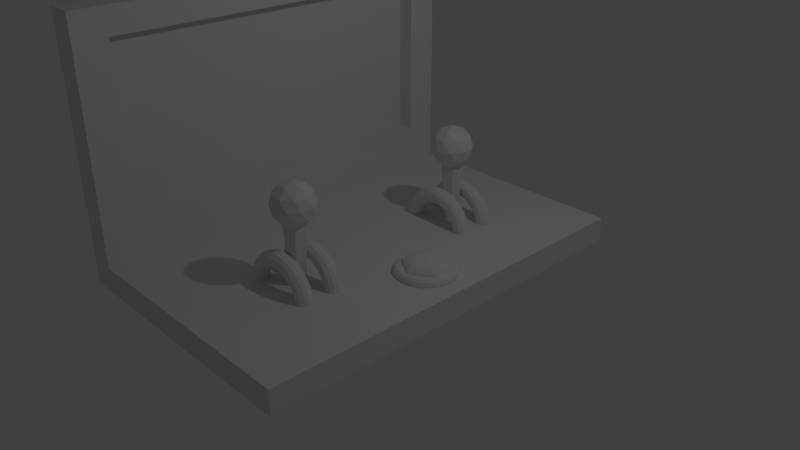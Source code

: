 # Source: Controller.blend  (saved by Blender 2.79.0; exported with 4.5.12 LTS)
import bpy
from mathutils import Matrix  # noqa: F401  (used for matrix-valued properties, if any)

bpy.ops.wm.read_factory_settings(use_empty=True)
scene = bpy.context.scene
scene.name = 'Scene'

# ---- collections
col_collection_1 = bpy.data.collections.new('Collection 1'); scene.collection.children.link(col_collection_1)

# ---- materials (node trees are filled in below, after node groups)
mat_material = bpy.data.materials.new('Material')
mat_material.alpha_threshold = 0.0
mat_material.use_transparent_shadow = False
mat_material.roughness = 0.5
mat_material.line_color = (0.0, 0.0, 0.0, 1.0)

# ---- material node trees

# ---- world
world_world = bpy.data.worlds.new('World'); scene.world = world_world
world_world.color = (0.05088, 0.05088, 0.05088)
world_world.use_sun_shadow = False
world_world.sun_shadow_jitter_overblur = 0.0
world_world.cycles.sampling_method = 'MANUAL'

# ---- cameras
cam_camera = bpy.data.cameras.new('Camera')
cam_camera.clip_end = 100.0
cam_camera.lens = 35.0
cam_camera.sensor_width = 32.0
cam_camera.sensor_height = 18.0
cam_camera.ortho_scale = 7.314
cam_camera.dof.focus_distance = 0.0
cam_camera.dof.aperture_fstop = 128.0

# ---- lights
light_lamp = bpy.data.lights.new('Lamp', 'POINT')
light_lamp.transmission_factor = 0.0
light_lamp.cutoff_distance = 30.0
light_lamp.energy = 100.0
light_lamp.shadow_buffer_clip_start = 1.001
light_lamp.shadow_soft_size = 0.1
light_lamp.shadow_maximum_resolution = 0.006
light_lamp.use_absolute_resolution = True

# ---- meshes
me_torus = bpy.data.meshes.new('Torus')
me_torus.from_pydata([(1.441, 3.027e-08, 0.1884), (1.43, 3.027e-08, 0.2288), (1.401, 3.027e-08, 0.2584), (1.36, 3.027e-08, 0.2693), (1.32, 3.027e-08, 0.2584), (1.29, 3.027e-08, 0.2288), (1.279, 3.027e-08, 0.1884), (1.29, 3.027e-08, 0.1479), (1.32, 3.027e-08, 0.1183), (1.36, 3.027e-08, 0.1075), (1.401, 3.027e-08, 0.1183), (1.43, 3.027e-08, 0.1479), (1.438, 0.0528, 0.1884), (1.427, 0.05138, 0.2288), (1.398, 0.04752, 0.2584), (1.358, 0.04224, 0.2693), (1.317, 0.03696, 0.2584), (1.288, 0.03309, 0.2288), (1.277, 0.03168, 0.1884), (1.288, 0.03309, 0.1479), (1.317, 0.03696, 0.1183), (1.358, 0.04224, 0.1075), (1.398, 0.04752, 0.1183), (1.427, 0.05138, 0.1479), (1.427, 0.1047, 0.1884), (1.417, 0.1019, 0.2288), (1.388, 0.09422, 0.2584), (1.349, 0.08375, 0.2693), (1.31, 0.07328, 0.2584), (1.282, 0.06562, 0.2288), (1.271, 0.06282, 0.1884), (1.282, 0.06562, 0.1479), (1.31, 0.07328, 0.1183), (1.349, 0.08375, 0.1075), (1.388, 0.09422, 0.1183), (1.417, 0.1019, 0.1479), (1.41, 0.1548, 0.1884), (1.4, 0.1506, 0.2288), (1.373, 0.1393, 0.2584), (1.336, 0.1238, 0.2693), (1.298, 0.1084, 0.2584), (1.271, 0.09703, 0.2288), (1.261, 0.09288, 0.1884), (1.271, 0.09703, 0.1479), (1.298, 0.1084, 0.1183), (1.336, 0.1238, 0.1075), (1.373, 0.1393, 0.1183), (1.4, 0.1506, 0.1479), (1.387, 0.2023, 0.1884), (1.378, 0.1968, 0.2288), (1.352, 0.182, 0.2584), (1.317, 0.1618, 0.2693), (1.282, 0.1416, 0.2584), (1.256, 0.1268, 0.2288), (1.247, 0.1214, 0.1884), (1.256, 0.1268, 0.1479), (1.282, 0.1416, 0.1183), (1.317, 0.1618, 0.1075), (1.352, 0.182, 0.1183), (1.378, 0.1968, 0.1479), (1.358, 0.2462, 0.1884), (1.349, 0.2396, 0.2288), (1.326, 0.2216, 0.2584), (1.293, 0.197, 0.2693), (1.261, 0.1724, 0.2584), (1.238, 0.1543, 0.2288), (1.229, 0.1477, 0.1884), (1.238, 0.1543, 0.1479), (1.261, 0.1724, 0.1183), (1.293, 0.197, 0.1075), (1.326, 0.2216, 0.1183), (1.349, 0.2396, 0.1479), (1.323, 0.286, 0.1884), (1.315, 0.2784, 0.2288), (1.294, 0.2574, 0.2584), (1.266, 0.2288, 0.2693), (1.237, 0.2002, 0.2584), (1.216, 0.1793, 0.2288), (1.208, 0.1716, 0.1884), (1.216, 0.1793, 0.1479), (1.237, 0.2002, 0.1183), (1.266, 0.2288, 0.1075), (1.294, 0.2574, 0.1183), (1.315, 0.2784, 0.1479), (1.283, 0.3209, 0.1884), (1.276, 0.3123, 0.2288), (1.258, 0.2888, 0.2584), (1.234, 0.2567, 0.2693), (1.209, 0.2246, 0.2584), (1.191, 0.2011, 0.2288), (1.184, 0.1925, 0.1884), (1.191, 0.2011, 0.1479), (1.209, 0.2246, 0.1183), (1.234, 0.2567, 0.1075), (1.258, 0.2888, 0.1183), (1.276, 0.3123, 0.1479), (1.239, 0.3503, 0.1884), (1.234, 0.3409, 0.2288), (1.219, 0.3153, 0.2584), (1.199, 0.2802, 0.2693), (1.178, 0.2452, 0.2584), (1.163, 0.2196, 0.2288), (1.158, 0.2102, 0.1884), (1.163, 0.2196, 0.1479), (1.178, 0.2452, 0.1183), (1.199, 0.2802, 0.1075), (1.219, 0.3153, 0.1183), (1.234, 0.3409, 0.1479), (1.192, 0.3737, 0.1884), (1.187, 0.3637, 0.2288), (1.176, 0.3363, 0.2584), (1.161, 0.299, 0.2693), (1.145, 0.2616, 0.2584), (1.134, 0.2342, 0.2288), (1.13, 0.2242, 0.1884), (1.134, 0.2342, 0.1479), (1.145, 0.2616, 0.1183), (1.161, 0.299, 0.1075), (1.176, 0.3363, 0.1183), (1.187, 0.3637, 0.1479), (1.141, 0.3907, 0.1884), (1.139, 0.3802, 0.2288), (1.131, 0.3516, 0.2584), (1.12, 0.3126, 0.2693), (1.11, 0.2735, 0.2584), (1.102, 0.2449, 0.2288), (1.1, 0.2344, 0.1884), (1.102, 0.2449, 0.1479), (1.11, 0.2735, 0.1183), (1.12, 0.3126, 0.1075), (1.131, 0.3516, 0.1183), (1.139, 0.3802, 0.1479), (1.09, 0.401, 0.1884), (1.088, 0.3903, 0.2288), (1.084, 0.3609, 0.2584), (1.079, 0.3208, 0.2693), (1.074, 0.2807, 0.2584), (1.07, 0.2514, 0.2288), (1.068, 0.2406, 0.1884), (1.07, 0.2514, 0.1479), (1.074, 0.2807, 0.1183), (1.079, 0.3208, 0.1075), (1.084, 0.3609, 0.1183), (1.088, 0.3903, 0.1479), (1.037, 0.4045, 0.1884), (1.037, 0.3937, 0.2288), (1.037, 0.3641, 0.2584), (1.037, 0.3236, 0.2693), (1.037, 0.2832, 0.2584), (1.037, 0.2535, 0.2288), (1.037, 0.2427, 0.1884), (1.037, 0.2535, 0.1479), (1.037, 0.2832, 0.1183), (1.037, 0.3236, 0.1075), (1.037, 0.3641, 0.1183), (1.037, 0.3937, 0.1479), (0.9839, 0.401, 0.1884), (0.9853, 0.3903, 0.2288), (0.9892, 0.3609, 0.2584), (0.9945, 0.3208, 0.2693), (0.9998, 0.2807, 0.2584), (1.004, 0.2514, 0.2288), (1.005, 0.2406, 0.1884), (1.004, 0.2514, 0.1479), (0.9998, 0.2807, 0.1183), (0.9945, 0.3208, 0.1075), (0.9892, 0.3609, 0.1183), (0.9853, 0.3903, 0.1479), (0.932, 0.3907, 0.1884), (0.9348, 0.3802, 0.2288), (0.9425, 0.3516, 0.2584), (0.953, 0.3126, 0.2693), (0.9634, 0.2735, 0.2584), (0.9711, 0.2449, 0.2288), (0.9739, 0.2344, 0.1884), (0.9711, 0.2449, 0.1479), (0.9634, 0.2735, 0.1183), (0.953, 0.3126, 0.1075), (0.9425, 0.3516, 0.1183), (0.9348, 0.3802, 0.1479), (0.8819, 0.3737, 0.1884), (0.8861, 0.3637, 0.2288), (0.8974, 0.3363, 0.2584), (0.9129, 0.299, 0.2693), (0.9284, 0.2616, 0.2584), (0.9397, 0.2342, 0.2288), (0.9439, 0.2242, 0.1884), (0.9397, 0.2342, 0.1479), (0.9284, 0.2616, 0.1183), (0.9129, 0.299, 0.1075), (0.8974, 0.3363, 0.1183), (0.8861, 0.3637, 0.1479), (0.8345, 0.3503, 0.1884), (0.8399, 0.3409, 0.2288), (0.8547, 0.3153, 0.2584), (0.8749, 0.2802, 0.2693), (0.8952, 0.2452, 0.2584), (0.91, 0.2196, 0.2288), (0.9154, 0.2102, 0.1884), (0.91, 0.2196, 0.1479), (0.8952, 0.2452, 0.1183), (0.8749, 0.2802, 0.1075), (0.8547, 0.3153, 0.1183), (0.8399, 0.3409, 0.1479), (0.7905, 0.3209, 0.1884), (0.7971, 0.3123, 0.2288), (0.8151, 0.2888, 0.2584), (0.8397, 0.2567, 0.2693), (0.8644, 0.2246, 0.2584), (0.8824, 0.2011, 0.2288), (0.889, 0.1925, 0.1884), (0.8824, 0.2011, 0.1479), (0.8644, 0.2246, 0.1183), (0.8397, 0.2567, 0.1075), (0.8151, 0.2888, 0.1183), (0.7971, 0.3123, 0.1479), (0.7507, 0.286, 0.1884), (0.7584, 0.2784, 0.2288), (0.7793, 0.2574, 0.2584), (0.8079, 0.2288, 0.2693), (0.8365, 0.2002, 0.2584), (0.8574, 0.1793, 0.2288), (0.8651, 0.1716, 0.1884), (0.8574, 0.1793, 0.1479), (0.8365, 0.2002, 0.1183), (0.8079, 0.2288, 0.1075), (0.7793, 0.2574, 0.1183), (0.7584, 0.2784, 0.1479), (0.7158, 0.2462, 0.1884), (0.7244, 0.2396, 0.2288), (0.7479, 0.2216, 0.2584), (0.78, 0.197, 0.2693), (0.8121, 0.1724, 0.2584), (0.8356, 0.1543, 0.2288), (0.8442, 0.1477, 0.1884), (0.8356, 0.1543, 0.1479), (0.8121, 0.1724, 0.1183), (0.78, 0.197, 0.1075), (0.7479, 0.2216, 0.1183), (0.7244, 0.2396, 0.1479), (0.6864, 0.2023, 0.1884), (0.6958, 0.1968, 0.2288), (0.7215, 0.182, 0.2584), (0.7565, 0.1618, 0.2693), (0.7915, 0.1416, 0.2584), (0.8172, 0.1268, 0.2288), (0.8265, 0.1214, 0.1884), (0.8172, 0.1268, 0.1479), (0.7915, 0.1416, 0.1183), (0.7565, 0.1618, 0.1075), (0.7215, 0.182, 0.1183), (0.6958, 0.1968, 0.1479), (0.663, 0.1548, 0.1884), (0.673, 0.1506, 0.2288), (0.7004, 0.1393, 0.2584), (0.7378, 0.1238, 0.2693), (0.7751, 0.1084, 0.2584), (0.8025, 0.09703, 0.2288), (0.8125, 0.09288, 0.1884), (0.8025, 0.09703, 0.1479), (0.7751, 0.1084, 0.1183), (0.7378, 0.1238, 0.1075), (0.7004, 0.1393, 0.1183), (0.673, 0.1506, 0.1479), (0.646, 0.1047, 0.1884), (0.6565, 0.1019, 0.2288), (0.6851, 0.09422, 0.2584), (0.7242, 0.08375, 0.2693), (0.7632, 0.07328, 0.2584), (0.7918, 0.06562, 0.2288), (0.8023, 0.06282, 0.1884), (0.7918, 0.06562, 0.1479), (0.7632, 0.07328, 0.1183), (0.7242, 0.08375, 0.1075), (0.6851, 0.09422, 0.1183), (0.6565, 0.1019, 0.1479), (0.6357, 0.0528, 0.1884), (0.6464, 0.05138, 0.2288), (0.6758, 0.04752, 0.2584), (0.7159, 0.04224, 0.2693), (0.756, 0.03696, 0.2584), (0.7854, 0.03309, 0.2288), (0.7961, 0.03168, 0.1884), (0.7854, 0.03309, 0.1479), (0.756, 0.03696, 0.1183), (0.7159, 0.04224, 0.1075), (0.6758, 0.04752, 0.1183), (0.6464, 0.05138, 0.1479), (0.6322, 6.563e-08, 0.1884), (0.6431, 6.469e-08, 0.2288), (0.6727, 6.21e-08, 0.2584), (0.7131, 5.856e-08, 0.2693), (0.7536, 5.503e-08, 0.2584), (0.7832, 5.244e-08, 0.2288), (0.794, 5.149e-08, 0.1884), (0.7832, 5.244e-08, 0.1479), (0.7536, 5.503e-08, 0.1183), (0.7131, 5.856e-08, 0.1075), (0.6727, 6.21e-08, 0.1183), (0.6431, 6.469e-08, 0.1479), (0.6357, -0.0528, 0.1884), (0.6464, -0.05138, 0.2288), (0.6758, -0.04752, 0.2584), (0.7159, -0.04224, 0.2693), (0.756, -0.03696, 0.2584), (0.7854, -0.03309, 0.2288), (0.7961, -0.03168, 0.1884), (0.7854, -0.03309, 0.1479), (0.756, -0.03696, 0.1183), (0.7159, -0.04224, 0.1075), (0.6758, -0.04752, 0.1183), (0.6464, -0.05138, 0.1479), (0.646, -0.1047, 0.1884), (0.6565, -0.1019, 0.2288), (0.6851, -0.09422, 0.2584), (0.7242, -0.08375, 0.2693), (0.7632, -0.07328, 0.2584), (0.7918, -0.06562, 0.2288), (0.8023, -0.06282, 0.1884), (0.7918, -0.06562, 0.1479), (0.7632, -0.07328, 0.1183), (0.7242, -0.08375, 0.1075), (0.6851, -0.09422, 0.1183), (0.6565, -0.1019, 0.1479), (0.663, -0.1548, 0.1884), (0.673, -0.1506, 0.2288), (0.7004, -0.1393, 0.2584), (0.7378, -0.1238, 0.2693), (0.7751, -0.1084, 0.2584), (0.8025, -0.09702, 0.2288), (0.8125, -0.09288, 0.1884), (0.8025, -0.09702, 0.1479), (0.7751, -0.1084, 0.1183), (0.7378, -0.1238, 0.1075), (0.7004, -0.1393, 0.1183), (0.673, -0.1506, 0.1479), (0.6864, -0.2023, 0.1884), (0.6958, -0.1968, 0.2288), (0.7215, -0.182, 0.2584), (0.7565, -0.1618, 0.2693), (0.7915, -0.1416, 0.2584), (0.8172, -0.1268, 0.2288), (0.8265, -0.1214, 0.1884), (0.8172, -0.1268, 0.1479), (0.7915, -0.1416, 0.1183), (0.7565, -0.1618, 0.1075), (0.7215, -0.182, 0.1183), (0.6958, -0.1968, 0.1479), (0.7158, -0.2462, 0.1884), (0.7244, -0.2396, 0.2288), (0.7479, -0.2216, 0.2584), (0.78, -0.197, 0.2693), (0.8121, -0.1724, 0.2584), (0.8356, -0.1543, 0.2288), (0.8442, -0.1477, 0.1884), (0.8356, -0.1543, 0.1479), (0.8121, -0.1724, 0.1183), (0.78, -0.197, 0.1075), (0.7479, -0.2216, 0.1183), (0.7244, -0.2396, 0.1479), (0.7507, -0.286, 0.1884), (0.7584, -0.2784, 0.2288), (0.7793, -0.2574, 0.2584), (0.8079, -0.2288, 0.2693), (0.8365, -0.2002, 0.2584), (0.8574, -0.1793, 0.2288), (0.8651, -0.1716, 0.1884), (0.8574, -0.1793, 0.1479), (0.8365, -0.2002, 0.1183), (0.8079, -0.2288, 0.1075), (0.7793, -0.2574, 0.1183), (0.7584, -0.2784, 0.1479), (0.7905, -0.3209, 0.1884), (0.7971, -0.3123, 0.2288), (0.8151, -0.2888, 0.2584), (0.8397, -0.2567, 0.2693), (0.8644, -0.2246, 0.2584), (0.8824, -0.2011, 0.2288), (0.889, -0.1925, 0.1884), (0.8824, -0.2011, 0.1479), (0.8644, -0.2246, 0.1183), (0.8397, -0.2567, 0.1075), (0.8151, -0.2888, 0.1183), (0.7971, -0.3123, 0.1479), (0.8345, -0.3503, 0.1884), (0.8399, -0.3409, 0.2288), (0.8547, -0.3153, 0.2584), (0.8749, -0.2802, 0.2693), (0.8952, -0.2452, 0.2584), (0.91, -0.2196, 0.2288), (0.9154, -0.2102, 0.1884), (0.91, -0.2196, 0.1479), (0.8952, -0.2452, 0.1183), (0.8749, -0.2802, 0.1075), (0.8547, -0.3153, 0.1183), (0.8399, -0.3409, 0.1479), (0.8819, -0.3737, 0.1884), (0.8861, -0.3637, 0.2288), (0.8974, -0.3363, 0.2584), (0.9129, -0.299, 0.2693), (0.9284, -0.2616, 0.2584), (0.9397, -0.2342, 0.2288), (0.9439, -0.2242, 0.1884), (0.9397, -0.2342, 0.1479), (0.9284, -0.2616, 0.1183), (0.9129, -0.299, 0.1075), (0.8974, -0.3363, 0.1183), (0.8861, -0.3637, 0.1479), (0.932, -0.3907, 0.1884), (0.9348, -0.3802, 0.2288), (0.9425, -0.3516, 0.2584), (0.953, -0.3126, 0.2693), (0.9634, -0.2735, 0.2584), (0.9711, -0.2449, 0.2288), (0.9739, -0.2344, 0.1884), (0.9711, -0.2449, 0.1479), (0.9634, -0.2735, 0.1183), (0.953, -0.3126, 0.1075), (0.9425, -0.3516, 0.1183), (0.9348, -0.3802, 0.1479), (0.9839, -0.401, 0.1884), (0.9853, -0.3903, 0.2288), (0.9892, -0.3609, 0.2584), (0.9945, -0.3208, 0.2693), (0.9998, -0.2807, 0.2584), (1.004, -0.2514, 0.2288), (1.005, -0.2406, 0.1884), (1.004, -0.2514, 0.1479), (0.9998, -0.2807, 0.1183), (0.9945, -0.3208, 0.1075), (0.9892, -0.3609, 0.1183), (0.9853, -0.3903, 0.1479), (1.037, -0.4045, 0.1884), (1.037, -0.3937, 0.2288), (1.037, -0.3641, 0.2584), (1.037, -0.3236, 0.2693), (1.037, -0.2832, 0.2584), (1.037, -0.2535, 0.2288), (1.037, -0.2427, 0.1884), (1.037, -0.2535, 0.1479), (1.037, -0.2832, 0.1183), (1.037, -0.3236, 0.1075), (1.037, -0.3641, 0.1183), (1.037, -0.3937, 0.1479), (1.09, -0.401, 0.1884), (1.088, -0.3903, 0.2288), (1.084, -0.3609, 0.2584), (1.079, -0.3208, 0.2693), (1.074, -0.2807, 0.2584), (1.07, -0.2514, 0.2288), (1.068, -0.2406, 0.1884), (1.07, -0.2514, 0.1479), (1.074, -0.2807, 0.1183), (1.079, -0.3208, 0.1075), (1.084, -0.3609, 0.1183), (1.088, -0.3903, 0.1479), (1.141, -0.3907, 0.1884), (1.139, -0.3802, 0.2288), (1.131, -0.3516, 0.2584), (1.12, -0.3126, 0.2693), (1.11, -0.2735, 0.2584), (1.102, -0.2449, 0.2288), (1.1, -0.2344, 0.1884), (1.102, -0.2449, 0.1479), (1.11, -0.2735, 0.1183), (1.12, -0.3126, 0.1075), (1.131, -0.3516, 0.1183), (1.139, -0.3802, 0.1479), (1.192, -0.3737, 0.1884), (1.187, -0.3637, 0.2288), (1.176, -0.3363, 0.2584), (1.161, -0.299, 0.2693), (1.145, -0.2616, 0.2584), (1.134, -0.2342, 0.2288), (1.13, -0.2242, 0.1884), (1.134, -0.2342, 0.1479), (1.145, -0.2616, 0.1183), (1.161, -0.299, 0.1075), (1.176, -0.3363, 0.1183), (1.187, -0.3637, 0.1479), (1.239, -0.3503, 0.1884), (1.234, -0.3409, 0.2288), (1.219, -0.3153, 0.2584), (1.199, -0.2802, 0.2693), (1.178, -0.2452, 0.2584), (1.163, -0.2196, 0.2288), (1.158, -0.2102, 0.1884), (1.163, -0.2196, 0.1479), (1.178, -0.2452, 0.1183), (1.199, -0.2802, 0.1075), (1.219, -0.3153, 0.1183), (1.234, -0.3409, 0.1479), (1.283, -0.3209, 0.1884), (1.276, -0.3123, 0.2288), (1.258, -0.2888, 0.2584), (1.234, -0.2567, 0.2693), (1.209, -0.2246, 0.2584), (1.191, -0.2011, 0.2288), (1.184, -0.1925, 0.1884), (1.191, -0.2011, 0.1479), (1.209, -0.2246, 0.1183), (1.234, -0.2567, 0.1075), (1.258, -0.2888, 0.1183), (1.276, -0.3123, 0.1479), (1.323, -0.286, 0.1884), (1.315, -0.2784, 0.2288), (1.294, -0.2574, 0.2584), (1.266, -0.2288, 0.2693), (1.237, -0.2002, 0.2584), (1.216, -0.1793, 0.2288), (1.208, -0.1716, 0.1884), (1.216, -0.1793, 0.1479), (1.237, -0.2002, 0.1183), (1.266, -0.2288, 0.1075), (1.294, -0.2574, 0.1183), (1.315, -0.2784, 0.1479), (1.358, -0.2462, 0.1884), (1.349, -0.2396, 0.2288), (1.326, -0.2216, 0.2584), (1.293, -0.197, 0.2693), (1.261, -0.1724, 0.2584), (1.238, -0.1543, 0.2288), (1.229, -0.1477, 0.1884), (1.238, -0.1543, 0.1479), (1.261, -0.1724, 0.1183), (1.293, -0.197, 0.1075), (1.326, -0.2216, 0.1183), (1.349, -0.2396, 0.1479), (1.387, -0.2023, 0.1884), (1.378, -0.1968, 0.2288), (1.352, -0.182, 0.2584), (1.317, -0.1618, 0.2693), (1.282, -0.1416, 0.2584), (1.256, -0.1268, 0.2288), (1.247, -0.1214, 0.1884), (1.256, -0.1268, 0.1479), (1.282, -0.1416, 0.1183), (1.317, -0.1618, 0.1075), (1.352, -0.182, 0.1183), (1.378, -0.1968, 0.1479), (1.41, -0.1548, 0.1884), (1.4, -0.1506, 0.2288), (1.373, -0.1393, 0.2584), (1.336, -0.1238, 0.2693), (1.298, -0.1084, 0.2584), (1.271, -0.09703, 0.2288), (1.261, -0.09288, 0.1884), (1.271, -0.09703, 0.1479), (1.298, -0.1084, 0.1183), (1.336, -0.1238, 0.1075), (1.373, -0.1393, 0.1183), (1.4, -0.1506, 0.1479), (1.427, -0.1047, 0.1884), (1.417, -0.1019, 0.2288), (1.388, -0.09422, 0.2584), (1.349, -0.08375, 0.2693), (1.31, -0.07328, 0.2584), (1.282, -0.06562, 0.2288), (1.271, -0.06282, 0.1884), (1.282, -0.06562, 0.1479), (1.31, -0.07328, 0.1183), (1.349, -0.08375, 0.1075), (1.388, -0.09422, 0.1183), (1.417, -0.1019, 0.1479), (1.438, -0.0528, 0.1884), (1.427, -0.05138, 0.2288), (1.398, -0.04752, 0.2584), (1.358, -0.04224, 0.2693), (1.317, -0.03696, 0.2584), (1.288, -0.03309, 0.2288), (1.277, -0.03168, 0.1884), (1.288, -0.03309, 0.1479), (1.317, -0.03696, 0.1183), (1.358, -0.04224, 0.1075), (1.398, -0.04752, 0.1183), (1.427, -0.05138, 0.1479), (1.048, 0.06584, 0.3814), (1.048, 0.1292, 0.3735), (1.048, 0.1875, 0.3608), (1.048, 0.2387, 0.3436), (1.048, 0.2806, 0.3226), (1.048, 0.3118, 0.2987), (1.048, 0.331, 0.2728), (1.048, 0.3375, 0.2458), (1.105, 0.03292, 0.3814), (1.16, 0.06458, 0.3735), (1.211, 0.09376, 0.3608), (1.255, 0.1193, 0.3436), (1.291, 0.1403, 0.3226), (1.318, 0.1559, 0.2987), (1.335, 0.1655, 0.2728), (1.34, 0.1688, 0.2458), (1.105, -0.03292, 0.3814), (1.16, -0.06458, 0.3735), (1.211, -0.09376, 0.3608), (1.255, -0.1193, 0.3436), (1.291, -0.1403, 0.3226), (1.318, -0.1559, 0.2987), (1.335, -0.1655, 0.2728), (1.34, -0.1688, 0.2458), (1.048, -0.06585, 0.3814), (1.048, -0.1292, 0.3735), (1.048, -0.1875, 0.3608), (1.048, -0.2387, 0.3436), (1.048, -0.2806, 0.3226), (1.048, -0.3118, 0.2987), (1.048, -0.331, 0.2728), (1.048, -0.3375, 0.2458), (1.048, -3.664e-07, 0.3841), (0.9911, -0.03292, 0.3814), (0.9363, -0.06458, 0.3735), (0.8857, -0.09376, 0.3608), (0.8415, -0.1193, 0.3436), (0.8051, -0.1403, 0.3226), (0.7781, -0.1559, 0.2987), (0.7615, -0.1655, 0.2728), (0.7558, -0.1688, 0.2458), (0.9911, 0.03292, 0.3814), (0.9363, 0.06458, 0.3735), (0.8857, 0.09376, 0.3608), (0.8415, 0.1193, 0.3436), (0.8051, 0.1403, 0.3226), (0.7781, 0.1559, 0.2987), (0.7615, 0.1655, 0.2728), (0.7558, 0.1688, 0.2458)], [], [(0, 12, 13, 1), (1, 13, 14, 2), (2, 14, 15, 3), (3, 15, 16, 4), (4, 16, 17, 5), (5, 17, 18, 6), (6, 18, 19, 7), (7, 19, 20, 8), (8, 20, 21, 9), (9, 21, 22, 10), (10, 22, 23, 11), (11, 23, 12, 0), (12, 24, 25, 13), (13, 25, 26, 14), (14, 26, 27, 15), (15, 27, 28, 16), (16, 28, 29, 17), (17, 29, 30, 18), (18, 30, 31, 19), (19, 31, 32, 20), (20, 32, 33, 21), (21, 33, 34, 22), (22, 34, 35, 23), (23, 35, 24, 12), (24, 36, 37, 25), (25, 37, 38, 26), (26, 38, 39, 27), (27, 39, 40, 28), (28, 40, 41, 29), (29, 41, 42, 30), (30, 42, 43, 31), (31, 43, 44, 32), (32, 44, 45, 33), (33, 45, 46, 34), (34, 46, 47, 35), (35, 47, 36, 24), (36, 48, 49, 37), (37, 49, 50, 38), (38, 50, 51, 39), (39, 51, 52, 40), (40, 52, 53, 41), (41, 53, 54, 42), (42, 54, 55, 43), (43, 55, 56, 44), (44, 56, 57, 45), (45, 57, 58, 46), (46, 58, 59, 47), (47, 59, 48, 36), (48, 60, 61, 49), (49, 61, 62, 50), (50, 62, 63, 51), (51, 63, 64, 52), (52, 64, 65, 53), (53, 65, 66, 54), (54, 66, 67, 55), (55, 67, 68, 56), (56, 68, 69, 57), (57, 69, 70, 58), (58, 70, 71, 59), (59, 71, 60, 48), (60, 72, 73, 61), (61, 73, 74, 62), (62, 74, 75, 63), (63, 75, 76, 64), (64, 76, 77, 65), (65, 77, 78, 66), (66, 78, 79, 67), (67, 79, 80, 68), (68, 80, 81, 69), (69, 81, 82, 70), (70, 82, 83, 71), (71, 83, 72, 60), (72, 84, 85, 73), (73, 85, 86, 74), (74, 86, 87, 75), (75, 87, 88, 76), (76, 88, 89, 77), (77, 89, 90, 78), (78, 90, 91, 79), (79, 91, 92, 80), (80, 92, 93, 81), (81, 93, 94, 82), (82, 94, 95, 83), (83, 95, 84, 72), (84, 96, 97, 85), (85, 97, 98, 86), (86, 98, 99, 87), (87, 99, 100, 88), (88, 100, 101, 89), (89, 101, 102, 90), (90, 102, 103, 91), (91, 103, 104, 92), (92, 104, 105, 93), (93, 105, 106, 94), (94, 106, 107, 95), (95, 107, 96, 84), (96, 108, 109, 97), (97, 109, 110, 98), (98, 110, 111, 99), (99, 111, 112, 100), (100, 112, 113, 101), (101, 113, 114, 102), (102, 114, 115, 103), (103, 115, 116, 104), (104, 116, 117, 105), (105, 117, 118, 106), (106, 118, 119, 107), (107, 119, 108, 96), (108, 120, 121, 109), (109, 121, 122, 110), (110, 122, 123, 111), (111, 123, 124, 112), (112, 124, 125, 113), (113, 125, 126, 114), (114, 126, 127, 115), (115, 127, 128, 116), (116, 128, 129, 117), (117, 129, 130, 118), (118, 130, 131, 119), (119, 131, 120, 108), (120, 132, 133, 121), (121, 133, 134, 122), (122, 134, 135, 123), (123, 135, 136, 124), (124, 136, 137, 125), (125, 137, 138, 126), (126, 138, 139, 127), (127, 139, 140, 128), (128, 140, 141, 129), (129, 141, 142, 130), (130, 142, 143, 131), (131, 143, 132, 120), (132, 144, 145, 133), (133, 145, 146, 134), (134, 146, 147, 135), (135, 147, 148, 136), (136, 148, 149, 137), (137, 149, 150, 138), (138, 150, 151, 139), (139, 151, 152, 140), (140, 152, 153, 141), (141, 153, 154, 142), (142, 154, 155, 143), (143, 155, 144, 132), (144, 156, 157, 145), (145, 157, 158, 146), (146, 158, 159, 147), (147, 159, 160, 148), (148, 160, 161, 149), (149, 161, 162, 150), (150, 162, 163, 151), (151, 163, 164, 152), (152, 164, 165, 153), (153, 165, 166, 154), (154, 166, 167, 155), (155, 167, 156, 144), (156, 168, 169, 157), (157, 169, 170, 158), (158, 170, 171, 159), (159, 171, 172, 160), (160, 172, 173, 161), (161, 173, 174, 162), (162, 174, 175, 163), (163, 175, 176, 164), (164, 176, 177, 165), (165, 177, 178, 166), (166, 178, 179, 167), (167, 179, 168, 156), (168, 180, 181, 169), (169, 181, 182, 170), (170, 182, 183, 171), (171, 183, 184, 172), (172, 184, 185, 173), (173, 185, 186, 174), (174, 186, 187, 175), (175, 187, 188, 176), (176, 188, 189, 177), (177, 189, 190, 178), (178, 190, 191, 179), (179, 191, 180, 168), (180, 192, 193, 181), (181, 193, 194, 182), (182, 194, 195, 183), (183, 195, 196, 184), (184, 196, 197, 185), (185, 197, 198, 186), (186, 198, 199, 187), (187, 199, 200, 188), (188, 200, 201, 189), (189, 201, 202, 190), (190, 202, 203, 191), (191, 203, 192, 180), (192, 204, 205, 193), (193, 205, 206, 194), (194, 206, 207, 195), (195, 207, 208, 196), (196, 208, 209, 197), (197, 209, 210, 198), (198, 210, 211, 199), (199, 211, 212, 200), (200, 212, 213, 201), (201, 213, 214, 202), (202, 214, 215, 203), (203, 215, 204, 192), (204, 216, 217, 205), (205, 217, 218, 206), (206, 218, 219, 207), (207, 219, 220, 208), (208, 220, 221, 209), (209, 221, 222, 210), (210, 222, 223, 211), (211, 223, 224, 212), (212, 224, 225, 213), (213, 225, 226, 214), (214, 226, 227, 215), (215, 227, 216, 204), (216, 228, 229, 217), (217, 229, 230, 218), (218, 230, 231, 219), (219, 231, 232, 220), (220, 232, 233, 221), (221, 233, 234, 222), (222, 234, 235, 223), (223, 235, 236, 224), (224, 236, 237, 225), (225, 237, 238, 226), (226, 238, 239, 227), (227, 239, 228, 216), (228, 240, 241, 229), (229, 241, 242, 230), (230, 242, 243, 231), (231, 243, 244, 232), (232, 244, 245, 233), (233, 245, 246, 234), (234, 246, 247, 235), (235, 247, 248, 236), (236, 248, 249, 237), (237, 249, 250, 238), (238, 250, 251, 239), (239, 251, 240, 228), (240, 252, 253, 241), (241, 253, 254, 242), (242, 254, 255, 243), (243, 255, 256, 244), (244, 256, 257, 245), (245, 257, 258, 246), (246, 258, 259, 247), (247, 259, 260, 248), (248, 260, 261, 249), (249, 261, 262, 250), (250, 262, 263, 251), (251, 263, 252, 240), (252, 264, 265, 253), (253, 265, 266, 254), (254, 266, 267, 255), (255, 267, 268, 256), (256, 268, 269, 257), (257, 269, 270, 258), (258, 270, 271, 259), (259, 271, 272, 260), (260, 272, 273, 261), (261, 273, 274, 262), (262, 274, 275, 263), (263, 275, 264, 252), (264, 276, 277, 265), (265, 277, 278, 266), (266, 278, 279, 267), (267, 279, 280, 268), (268, 280, 281, 269), (269, 281, 282, 270), (270, 282, 283, 271), (271, 283, 284, 272), (272, 284, 285, 273), (273, 285, 286, 274), (274, 286, 287, 275), (275, 287, 276, 264), (276, 288, 289, 277), (277, 289, 290, 278), (278, 290, 291, 279), (279, 291, 292, 280), (280, 292, 293, 281), (281, 293, 294, 282), (282, 294, 295, 283), (283, 295, 296, 284), (284, 296, 297, 285), (285, 297, 298, 286), (286, 298, 299, 287), (287, 299, 288, 276), (288, 300, 301, 289), (289, 301, 302, 290), (290, 302, 303, 291), (291, 303, 304, 292), (292, 304, 305, 293), (293, 305, 306, 294), (294, 306, 307, 295), (295, 307, 308, 296), (296, 308, 309, 297), (297, 309, 310, 298), (298, 310, 311, 299), (299, 311, 300, 288), (300, 312, 313, 301), (301, 313, 314, 302), (302, 314, 315, 303), (303, 315, 316, 304), (304, 316, 317, 305), (305, 317, 318, 306), (306, 318, 319, 307), (307, 319, 320, 308), (308, 320, 321, 309), (309, 321, 322, 310), (310, 322, 323, 311), (311, 323, 312, 300), (312, 324, 325, 313), (313, 325, 326, 314), (314, 326, 327, 315), (315, 327, 328, 316), (316, 328, 329, 317), (317, 329, 330, 318), (318, 330, 331, 319), (319, 331, 332, 320), (320, 332, 333, 321), (321, 333, 334, 322), (322, 334, 335, 323), (323, 335, 324, 312), (324, 336, 337, 325), (325, 337, 338, 326), (326, 338, 339, 327), (327, 339, 340, 328), (328, 340, 341, 329), (329, 341, 342, 330), (330, 342, 343, 331), (331, 343, 344, 332), (332, 344, 345, 333), (333, 345, 346, 334), (334, 346, 347, 335), (335, 347, 336, 324), (336, 348, 349, 337), (337, 349, 350, 338), (338, 350, 351, 339), (339, 351, 352, 340), (340, 352, 353, 341), (341, 353, 354, 342), (342, 354, 355, 343), (343, 355, 356, 344), (344, 356, 357, 345), (345, 357, 358, 346), (346, 358, 359, 347), (347, 359, 348, 336), (348, 360, 361, 349), (349, 361, 362, 350), (350, 362, 363, 351), (351, 363, 364, 352), (352, 364, 365, 353), (353, 365, 366, 354), (354, 366, 367, 355), (355, 367, 368, 356), (356, 368, 369, 357), (357, 369, 370, 358), (358, 370, 371, 359), (359, 371, 360, 348), (360, 372, 373, 361), (361, 373, 374, 362), (362, 374, 375, 363), (363, 375, 376, 364), (364, 376, 377, 365), (365, 377, 378, 366), (366, 378, 379, 367), (367, 379, 380, 368), (368, 380, 381, 369), (369, 381, 382, 370), (370, 382, 383, 371), (371, 383, 372, 360), (372, 384, 385, 373), (373, 385, 386, 374), (374, 386, 387, 375), (375, 387, 388, 376), (376, 388, 389, 377), (377, 389, 390, 378), (378, 390, 391, 379), (379, 391, 392, 380), (380, 392, 393, 381), (381, 393, 394, 382), (382, 394, 395, 383), (383, 395, 384, 372), (384, 396, 397, 385), (385, 397, 398, 386), (386, 398, 399, 387), (387, 399, 400, 388), (388, 400, 401, 389), (389, 401, 402, 390), (390, 402, 403, 391), (391, 403, 404, 392), (392, 404, 405, 393), (393, 405, 406, 394), (394, 406, 407, 395), (395, 407, 396, 384), (396, 408, 409, 397), (397, 409, 410, 398), (398, 410, 411, 399), (399, 411, 412, 400), (400, 412, 413, 401), (401, 413, 414, 402), (402, 414, 415, 403), (403, 415, 416, 404), (404, 416, 417, 405), (405, 417, 418, 406), (406, 418, 419, 407), (407, 419, 408, 396), (408, 420, 421, 409), (409, 421, 422, 410), (410, 422, 423, 411), (411, 423, 424, 412), (412, 424, 425, 413), (413, 425, 426, 414), (414, 426, 427, 415), (415, 427, 428, 416), (416, 428, 429, 417), (417, 429, 430, 418), (418, 430, 431, 419), (419, 431, 420, 408), (420, 432, 433, 421), (421, 433, 434, 422), (422, 434, 435, 423), (423, 435, 436, 424), (424, 436, 437, 425), (425, 437, 438, 426), (426, 438, 439, 427), (427, 439, 440, 428), (428, 440, 441, 429), (429, 441, 442, 430), (430, 442, 443, 431), (431, 443, 432, 420), (432, 444, 445, 433), (433, 445, 446, 434), (434, 446, 447, 435), (435, 447, 448, 436), (436, 448, 449, 437), (437, 449, 450, 438), (438, 450, 451, 439), (439, 451, 452, 440), (440, 452, 453, 441), (441, 453, 454, 442), (442, 454, 455, 443), (443, 455, 444, 432), (444, 456, 457, 445), (445, 457, 458, 446), (446, 458, 459, 447), (447, 459, 460, 448), (448, 460, 461, 449), (449, 461, 462, 450), (450, 462, 463, 451), (451, 463, 464, 452), (452, 464, 465, 453), (453, 465, 466, 454), (454, 466, 467, 455), (455, 467, 456, 444), (456, 468, 469, 457), (457, 469, 470, 458), (458, 470, 471, 459), (459, 471, 472, 460), (460, 472, 473, 461), (461, 473, 474, 462), (462, 474, 475, 463), (463, 475, 476, 464), (464, 476, 477, 465), (465, 477, 478, 466), (466, 478, 479, 467), (467, 479, 468, 456), (468, 480, 481, 469), (469, 481, 482, 470), (470, 482, 483, 471), (471, 483, 484, 472), (472, 484, 485, 473), (473, 485, 486, 474), (474, 486, 487, 475), (475, 487, 488, 476), (476, 488, 489, 477), (477, 489, 490, 478), (478, 490, 491, 479), (479, 491, 480, 468), (480, 492, 493, 481), (481, 493, 494, 482), (482, 494, 495, 483), (483, 495, 496, 484), (484, 496, 497, 485), (485, 497, 498, 486), (486, 498, 499, 487), (487, 499, 500, 488), (488, 500, 501, 489), (489, 501, 502, 490), (490, 502, 503, 491), (491, 503, 492, 480), (492, 504, 505, 493), (493, 505, 506, 494), (494, 506, 507, 495), (495, 507, 508, 496), (496, 508, 509, 497), (497, 509, 510, 498), (498, 510, 511, 499), (499, 511, 512, 500), (500, 512, 513, 501), (501, 513, 514, 502), (502, 514, 515, 503), (503, 515, 504, 492), (504, 516, 517, 505), (505, 517, 518, 506), (506, 518, 519, 507), (507, 519, 520, 508), (508, 520, 521, 509), (509, 521, 522, 510), (510, 522, 523, 511), (511, 523, 524, 512), (512, 524, 525, 513), (513, 525, 526, 514), (514, 526, 527, 515), (515, 527, 516, 504), (516, 528, 529, 517), (517, 529, 530, 518), (518, 530, 531, 519), (519, 531, 532, 520), (520, 532, 533, 521), (521, 533, 534, 522), (522, 534, 535, 523), (523, 535, 536, 524), (524, 536, 537, 525), (525, 537, 538, 526), (526, 538, 539, 527), (527, 539, 528, 516), (528, 540, 541, 529), (529, 541, 542, 530), (530, 542, 543, 531), (531, 543, 544, 532), (532, 544, 545, 533), (533, 545, 546, 534), (534, 546, 547, 535), (535, 547, 548, 536), (536, 548, 549, 537), (537, 549, 550, 538), (538, 550, 551, 539), (539, 551, 540, 528), (540, 552, 553, 541), (541, 553, 554, 542), (542, 554, 555, 543), (543, 555, 556, 544), (544, 556, 557, 545), (545, 557, 558, 546), (546, 558, 559, 547), (547, 559, 560, 548), (548, 560, 561, 549), (549, 561, 562, 550), (550, 562, 563, 551), (551, 563, 552, 540), (552, 564, 565, 553), (553, 565, 566, 554), (554, 566, 567, 555), (555, 567, 568, 556), (556, 568, 569, 557), (557, 569, 570, 558), (558, 570, 571, 559), (559, 571, 572, 560), (560, 572, 573, 561), (561, 573, 574, 562), (562, 574, 575, 563), (563, 575, 564, 552), (564, 0, 1, 565), (565, 1, 2, 566), (566, 2, 3, 567), (567, 3, 4, 568), (568, 4, 5, 569), (569, 5, 6, 570), (570, 6, 7, 571), (571, 7, 8, 572), (572, 8, 9, 573), (573, 9, 10, 574), (574, 10, 11, 575), (575, 11, 0, 564), (580, 579, 587, 588), (581, 580, 588, 589), (582, 581, 589, 590), (583, 582, 590, 591), (576, 608, 584), (577, 576, 584, 585), (578, 577, 585, 586), (579, 578, 586, 587), (587, 586, 594, 595), (588, 587, 595, 596), (589, 588, 596, 597), (590, 589, 597, 598), (591, 590, 598, 599), (584, 608, 592), (585, 584, 592, 593), (586, 585, 593, 594), (599, 598, 606, 607), (592, 608, 600), (593, 592, 600, 601), (594, 593, 601, 602), (595, 594, 602, 603), (596, 595, 603, 604), (597, 596, 604, 605), (598, 597, 605, 606), (603, 602, 611, 612), (604, 603, 612, 613), (605, 604, 613, 614), (606, 605, 614, 615), (607, 606, 615, 616), (600, 608, 609), (601, 600, 609, 610), (602, 601, 610, 611), (609, 608, 617), (610, 609, 617, 618), (611, 610, 618, 619), (612, 611, 619, 620), (613, 612, 620, 621), (614, 613, 621, 622), (615, 614, 622, 623), (621, 620, 579, 580), (622, 621, 580, 581), (623, 622, 581, 582), (624, 623, 582, 583), (617, 608, 576), (618, 617, 576, 577), (591, 599, 607, 616, 624, 583), (619, 618, 577, 578), (616, 615, 623, 624), (620, 619, 578, 579)])
me_torus.use_remesh_preserve_volume = False
me_torus.use_remesh_preserve_attributes = False
me_torus.use_mirror_vertex_groups = False
me_torus.update()
me_cylinder = bpy.data.meshes.new('Cylinder')
me_cylinder.from_pydata([(0.5895, 1.566, -4.968), (-7.105e-15, 1.0, 4.359), (0.7071, 0.7071, 4.359), (1.737, -0.0137, -4.968), (1.0, -4.371e-08, 4.359), (0.7071, -0.7071, 4.359), (0.5895, -1.593, -4.968), (-8.742e-08, -1.0, 4.359), (-1.267, -0.9898, -4.968), (-0.7071, -0.7071, 4.359), (-1.0, 1.192e-08, 4.359), (-1.267, 0.9624, -4.968), (-0.7071, 0.7071, 4.359), (0.07633, -0.0137, -4.496), (-2.209, 1.647, -6.242), (0.9494, 2.673, -6.242), (2.902, -0.0137, -6.242), (0.9494, -2.701, -6.242), (-2.209, -1.674, -6.242), (-0.7967, 2.673, -9.067), (2.362, 1.647, -9.067), (2.362, -1.674, -9.067), (-0.7967, -2.701, -9.067), (-2.749, -0.0137, -9.067), (0.07633, -0.0137, -10.81), (-0.754, 2.542, -5.994), (-2.611, -0.0137, -5.994), (2.25, 1.566, -5.994), (2.25, -1.593, -5.994), (-0.754, -2.569, -5.994), (-2.928, 0.9624, -7.655), (-2.928, -0.9898, -7.655), (0.07633, 3.145, -7.655), (-1.78, 2.542, -7.655), (3.081, 0.9624, -7.655), (1.933, 2.542, -7.655), (1.933, -2.569, -7.655), (3.081, -0.9898, -7.655), (-1.78, -2.569, -7.655), (0.07633, -3.173, -7.655), (-2.098, 1.566, -9.315), (0.9067, 2.542, -9.315), (2.763, -0.0137, -9.315), (0.9067, -2.569, -9.315), (-2.098, -1.593, -9.315), (-0.4368, 1.566, -10.34), (-1.584, -0.0137, -10.34), (1.42, 0.9624, -10.34), (1.42, -0.9898, -10.34), (-0.4368, -1.593, -10.34)], [], [(0, 1, 2), (0, 2, 4, 3), (3, 4, 5), (3, 5, 7, 6), (6, 7, 9, 8), (8, 9, 10), (2, 1, 12, 10, 9, 7, 5, 4), (8, 10, 12, 11), (11, 12, 1, 0), (0, 3, 6, 8, 11), (13, 11, 0), (14, 11, 26), (13, 0, 3), (13, 3, 6), (13, 6, 8), (14, 26, 30), (15, 25, 32), (16, 27, 34), (17, 28, 36), (18, 29, 38), (14, 30, 33), (15, 32, 35), (16, 34, 37), (17, 36, 39), (18, 38, 31), (19, 40, 45), (20, 41, 47), (21, 42, 48), (22, 43, 49), (23, 44, 46), (46, 49, 24), (46, 44, 49), (44, 22, 49), (49, 48, 24), (49, 43, 48), (43, 21, 48), (48, 47, 24), (48, 42, 47), (42, 20, 47), (47, 45, 24), (47, 41, 45), (41, 19, 45), (45, 46, 24), (45, 40, 46), (40, 23, 46), (31, 44, 23), (31, 38, 44), (38, 22, 44), (39, 43, 22), (39, 36, 43), (36, 21, 43), (37, 42, 21), (37, 34, 42), (34, 20, 42), (35, 41, 20), (35, 32, 41), (32, 19, 41), (33, 40, 19), (33, 30, 40), (30, 23, 40), (38, 39, 22), (38, 29, 39), (29, 17, 39), (36, 37, 21), (36, 28, 37), (28, 16, 37), (34, 35, 20), (34, 27, 35), (27, 15, 35), (32, 33, 19), (32, 25, 33), (25, 14, 33), (30, 31, 23), (30, 26, 31), (26, 18, 31), (8, 29, 18), (8, 6, 29), (6, 17, 29), (6, 28, 17), (6, 3, 28), (3, 16, 28), (3, 27, 16), (3, 0, 27), (0, 15, 27), (26, 8, 18), (26, 11, 8), (11, 13, 8), (0, 25, 15), (0, 11, 25), (11, 14, 25)])
me_cylinder.use_remesh_preserve_volume = False
me_cylinder.use_remesh_preserve_attributes = False
me_cylinder.use_mirror_vertex_groups = False
me_cylinder.update()
me_cube = bpy.data.meshes.new('Cube')
me_cube.from_pydata([(-1.141, -0.8413, 4.125), (-1.141, -0.8413, 17.42), (-1.214, 1.97e-07, 1.0), (1.0, -1.0, -1.0), (-1.0, -1.0, -1.0), (-1.214, 3.162e-07, -1.0), (-1.214, -1.0, 1.0), (1.0, -1.0, 1.0), (-1.0, -1.0, 1.0), (-1.214, -1.0, -1.0), (1.0, -5.96e-08, -1.0), (-1.0, 2.98e-07, -1.0), (1.0, -5.364e-07, 1.0), (-1.0, 1.788e-07, 1.0), (-1.0, -1.0, 19.52), (-1.214, -1.0, 19.52), (-1.214, 1.97e-07, 19.52), (-1.0, 1.788e-07, 19.52), (-1.141, 1.192e-07, 17.42), (-1.0, 1.788e-07, 17.42), (-1.0, -0.8413, 4.125), (-1.0, -0.8413, 17.42), (-1.141, 1.788e-07, 4.125), (-1.0, 1.788e-07, 4.125), (0.4348, -0.5475, 0.6898), (0.4261, -0.5668, 0.6898), (0.4024, -0.581, 0.6898), (0.37, -0.5861, 0.6898), (0.3376, -0.581, 0.6898), (0.3139, -0.5668, 0.6898), (0.3052, -0.5475, 0.6898), (0.3139, -0.5282, 0.6898), (0.3376, -0.5141, 0.6898), (0.37, -0.5089, 0.6898), (0.4024, -0.5141, 0.6898), (0.4261, -0.5282, 0.6898), (0.432, -0.5475, 1.104), (0.4234, -0.5668, 1.092), (0.3999, -0.581, 1.062), (0.3678, -0.5861, 1.021), (0.3357, -0.581, 0.9794), (0.3122, -0.5668, 0.9492), (0.3035, -0.5475, 0.9381), (0.3122, -0.5282, 0.9492), (0.3357, -0.5141, 0.9794), (0.3678, -0.5089, 1.021), (0.3999, -0.5141, 1.062), (0.4234, -0.5282, 1.092), (0.4237, -0.5475, 1.51), (0.4153, -0.5668, 1.488), (0.3924, -0.581, 1.428), (0.3612, -0.5861, 1.346), (0.3299, -0.581, 1.264), (0.307, -0.5668, 1.204), (0.2986, -0.5475, 1.182), (0.307, -0.5282, 1.204), (0.3299, -0.5141, 1.264), (0.3612, -0.5089, 1.346), (0.3924, -0.5141, 1.428), (0.4153, -0.5282, 1.488), (0.4101, -0.5475, 1.903), (0.4021, -0.5668, 1.87), (0.3802, -0.581, 1.781), (0.3503, -0.5861, 1.66), (0.3203, -0.581, 1.539), (0.2984, -0.5668, 1.45), (0.2904, -0.5475, 1.418), (0.2984, -0.5282, 1.45), (0.3203, -0.5141, 1.539), (0.3503, -0.5089, 1.66), (0.3802, -0.5141, 1.781), (0.4021, -0.5282, 1.87), (0.3914, -0.5475, 2.275), (0.3839, -0.5668, 2.232), (0.3633, -0.581, 2.116), (0.3353, -0.5861, 1.958), (0.3072, -0.581, 1.799), (0.2867, -0.5668, 1.683), (0.2792, -0.5475, 1.641), (0.2867, -0.5282, 1.683), (0.3072, -0.5141, 1.799), (0.3353, -0.5089, 1.958), (0.3633, -0.5141, 2.116), (0.3839, -0.5282, 2.232), (0.3678, -0.5475, 2.619), (0.3609, -0.5668, 2.568), (0.3421, -0.581, 2.426), (0.3164, -0.5861, 2.233), (0.2907, -0.581, 2.041), (0.2719, -0.5668, 1.899), (0.2651, -0.5475, 1.848), (0.2719, -0.5282, 1.899), (0.2907, -0.5141, 2.041), (0.3164, -0.5089, 2.233), (0.3421, -0.5141, 2.426), (0.3609, -0.5282, 2.568), (0.3399, -0.5475, 2.931), (0.3338, -0.5668, 2.871), (0.317, -0.581, 2.707), (0.2941, -0.5861, 2.483), (0.2712, -0.581, 2.259), (0.2544, -0.5668, 2.095), (0.2483, -0.5475, 2.035), (0.2544, -0.5282, 2.095), (0.2712, -0.5141, 2.259), (0.2941, -0.5089, 2.483), (0.317, -0.5141, 2.707), (0.3338, -0.5282, 2.871), (0.308, -0.5475, 3.204), (0.3028, -0.5668, 3.137), (0.2883, -0.581, 2.953), (0.2686, -0.5861, 2.702), (0.2489, -0.581, 2.45), (0.2345, -0.5668, 2.266), (0.2292, -0.5475, 2.199), (0.2345, -0.5282, 2.266), (0.2489, -0.5141, 2.45), (0.2686, -0.5089, 2.702), (0.2883, -0.5141, 2.953), (0.3028, -0.5282, 3.137), (0.2728, -0.5475, 3.435), (0.2685, -0.5668, 3.361), (0.2566, -0.581, 3.16), (0.2404, -0.5861, 2.886), (0.2242, -0.581, 2.611), (0.2124, -0.5668, 2.41), (0.208, -0.5475, 2.337), (0.2124, -0.5282, 2.41), (0.2242, -0.5141, 2.611), (0.2404, -0.5089, 2.886), (0.2566, -0.5141, 3.16), (0.2685, -0.5282, 3.361), (0.2348, -0.5475, 3.618), (0.2315, -0.5668, 3.54), (0.2224, -0.581, 3.325), (0.21, -0.5861, 3.032), (0.1976, -0.581, 2.74), (0.1886, -0.5668, 2.525), (0.1853, -0.5475, 2.447), (0.1886, -0.5282, 2.525), (0.1976, -0.5141, 2.74), (0.21, -0.5089, 3.032), (0.2224, -0.5141, 3.325), (0.2315, -0.5282, 3.54), (0.1947, -0.5475, 3.751), (0.1925, -0.5668, 3.669), (0.1863, -0.581, 3.445), (0.1779, -0.5861, 3.139), (0.1696, -0.581, 2.833), (0.1634, -0.5668, 2.609), (0.1612, -0.5475, 2.527), (0.1634, -0.5282, 2.609), (0.1696, -0.5141, 2.833), (0.1779, -0.5089, 3.139), (0.1863, -0.5141, 3.445), (0.1925, -0.5282, 3.669), (0.1532, -0.5475, 3.832), (0.152, -0.5668, 3.748), (0.1489, -0.581, 3.518), (0.1447, -0.5861, 3.204), (0.1405, -0.581, 2.89), (0.1374, -0.5668, 2.66), (0.1362, -0.5475, 2.575), (0.1374, -0.5282, 2.66), (0.1405, -0.5141, 2.89), (0.1447, -0.5089, 3.204), (0.1489, -0.5141, 3.518), (0.152, -0.5282, 3.748), (0.1109, -0.5475, 3.859), (0.1109, -0.5668, 3.774), (0.1109, -0.581, 3.542), (0.1109, -0.5861, 3.225), (0.1109, -0.581, 2.909), (0.1109, -0.5668, 2.677), (0.1109, -0.5475, 2.592), (0.1109, -0.5282, 2.677), (0.1109, -0.5141, 2.909), (0.1109, -0.5089, 3.225), (0.1109, -0.5141, 3.542), (0.1109, -0.5282, 3.774), (0.06861, -0.5475, 3.832), (0.06974, -0.5668, 3.748), (0.07284, -0.581, 3.518), (0.07707, -0.5861, 3.204), (0.08129, -0.581, 2.89), (0.08439, -0.5668, 2.66), (0.08552, -0.5475, 2.575), (0.08439, -0.5282, 2.66), (0.08129, -0.5141, 2.89), (0.07707, -0.5089, 3.204), (0.07284, -0.5141, 3.518), (0.06974, -0.5282, 3.748), (0.02706, -0.5475, 3.751), (0.02931, -0.5668, 3.669), (0.03544, -0.581, 3.445), (0.04382, -0.5861, 3.139), (0.05221, -0.581, 2.833), (0.05834, -0.5668, 2.609), (0.06059, -0.5475, 2.527), (0.05834, -0.5282, 2.609), (0.05221, -0.5141, 2.833), (0.04382, -0.5089, 3.139), (0.03544, -0.5141, 3.445), (0.02931, -0.5282, 3.669), (-0.01306, -0.5475, 3.618), (-0.009736, -0.5668, 3.54), (-0.0006629, -0.581, 3.325), (0.01173, -0.5861, 3.032), (0.02413, -0.581, 2.74), (0.0332, -0.5668, 2.525), (0.03652, -0.5475, 2.447), (0.0332, -0.5282, 2.525), (0.02413, -0.5141, 2.74), (0.01173, -0.5089, 3.032), (-0.0006629, -0.5141, 3.325), (-0.009736, -0.5282, 3.54), (-0.05105, -0.5475, 3.435), (-0.04671, -0.5668, 3.361), (-0.03486, -0.581, 3.16), (-0.01867, -0.5861, 2.886), (-0.002472, -0.581, 2.611), (0.009383, -0.5668, 2.41), (0.01372, -0.5475, 2.337), (0.009383, -0.5282, 2.41), (-0.002472, -0.5141, 2.611), (-0.01867, -0.5089, 2.886), (-0.03486, -0.5141, 3.16), (-0.04671, -0.5282, 3.361), (-0.08628, -0.5475, 3.204), (-0.081, -0.5668, 3.137), (-0.06656, -0.581, 2.953), (-0.04685, -0.5861, 2.702), (-0.02713, -0.581, 2.45), (-0.0127, -0.5668, 2.266), (-0.007413, -0.5475, 2.199), (-0.0127, -0.5282, 2.266), (-0.02713, -0.5141, 2.45), (-0.04685, -0.5089, 2.702), (-0.06656, -0.5141, 2.953), (-0.081, -0.5282, 3.137), (-0.1181, -0.5475, 2.931), (-0.112, -0.5668, 2.871), (-0.09523, -0.581, 2.707), (-0.07233, -0.5861, 2.483), (-0.04943, -0.581, 2.259), (-0.03266, -0.5668, 2.095), (-0.02652, -0.5475, 2.035), (-0.03266, -0.5282, 2.095), (-0.04943, -0.5141, 2.259), (-0.07233, -0.5089, 2.483), (-0.09523, -0.5141, 2.707), (-0.112, -0.5282, 2.871), (-0.1461, -0.5475, 2.619), (-0.1392, -0.5668, 2.568), (-0.1204, -0.581, 2.426), (-0.09467, -0.5861, 2.233), (-0.06898, -0.581, 2.041), (-0.05017, -0.5668, 1.899), (-0.04328, -0.5475, 1.848), (-0.05017, -0.5282, 1.899), (-0.06898, -0.5141, 2.041), (-0.09467, -0.5089, 2.233), (-0.1204, -0.5141, 2.426), (-0.1392, -0.5282, 2.568), (-0.1696, -0.5475, 2.275), (-0.1621, -0.5668, 2.232), (-0.1416, -0.581, 2.116), (-0.1135, -0.5861, 1.958), (-0.08545, -0.581, 1.799), (-0.06492, -0.5668, 1.683), (-0.05741, -0.5475, 1.641), (-0.06492, -0.5282, 1.683), (-0.08545, -0.5141, 1.799), (-0.1135, -0.5089, 1.958), (-0.1416, -0.5141, 2.116), (-0.1621, -0.5282, 2.232), (-0.1883, -0.5475, 1.903), (-0.1803, -0.5668, 1.87), (-0.1584, -0.581, 1.781), (-0.1285, -0.5861, 1.66), (-0.09857, -0.581, 1.539), (-0.07667, -0.5668, 1.45), (-0.06865, -0.5475, 1.418), (-0.07667, -0.5282, 1.45), (-0.09857, -0.5141, 1.539), (-0.1285, -0.5089, 1.66), (-0.1584, -0.5141, 1.781), (-0.1803, -0.5282, 1.87), (-0.202, -0.5475, 1.51), (-0.1936, -0.5668, 1.488), (-0.1707, -0.581, 1.428), (-0.1394, -0.5861, 1.346), (-0.1081, -0.581, 1.264), (-0.0852, -0.5668, 1.204), (-0.07682, -0.5475, 1.182), (-0.0852, -0.5282, 1.204), (-0.1081, -0.5141, 1.264), (-0.1394, -0.5089, 1.346), (-0.1707, -0.5141, 1.428), (-0.1936, -0.5282, 1.488), (-0.2102, -0.5475, 1.104), (-0.2016, -0.5668, 1.092), (-0.1781, -0.581, 1.062), (-0.146, -0.5861, 1.021), (-0.1139, -0.581, 0.9794), (-0.09038, -0.5668, 0.9492), (-0.08178, -0.5475, 0.9381), (-0.09038, -0.5282, 0.9492), (-0.1139, -0.5141, 0.9794), (-0.146, -0.5089, 1.021), (-0.1781, -0.5141, 1.062), (-0.2016, -0.5282, 1.092), (-0.213, -0.5475, 0.6898), (-0.2043, -0.5668, 0.6898), (-0.1806, -0.581, 0.6898), (-0.1482, -0.5861, 0.6898), (-0.1158, -0.581, 0.6898), (-0.09212, -0.5668, 0.6898), (-0.08344, -0.5475, 0.6898), (-0.09212, -0.5282, 0.6898), (-0.1158, -0.5141, 0.6898), (-0.1482, -0.5089, 0.6898), (-0.1806, -0.5141, 0.6898), (-0.2043, -0.5282, 0.6898), (-0.2102, -0.5475, 0.2761), (-0.2016, -0.5668, 0.2872), (-0.1781, -0.581, 0.3175), (-0.146, -0.5861, 0.3589), (-0.1139, -0.581, 0.4002), (-0.09038, -0.5668, 0.4305), (-0.08178, -0.5475, 0.4416), (-0.09038, -0.5282, 0.4305), (-0.1139, -0.5141, 0.4002), (-0.146, -0.5089, 0.3589), (-0.1781, -0.5141, 0.3175), (-0.2016, -0.5282, 0.2872), (-0.202, -0.5475, -0.1305), (-0.1936, -0.5668, -0.1085), (-0.1707, -0.581, -0.04846), (-0.1394, -0.5861, 0.03357), (-0.1081, -0.581, 0.1156), (-0.0852, -0.5668, 0.1757), (-0.07682, -0.5475, 0.1976), (-0.0852, -0.5282, 0.1757), (-0.1081, -0.5141, 0.1156), (-0.1394, -0.5089, 0.03357), (-0.1707, -0.5141, -0.04846), (-0.1936, -0.5282, -0.1085), (-0.1883, -0.5475, -0.5231), (-0.1803, -0.5668, -0.4906), (-0.1584, -0.581, -0.4018), (-0.1285, -0.5861, -0.2805), (-0.09857, -0.581, -0.1592), (-0.07667, -0.5668, -0.07042), (-0.06865, -0.5475, -0.03792), (-0.07667, -0.5282, -0.07042), (-0.09857, -0.5141, -0.1592), (-0.1285, -0.5089, -0.2805), (-0.1584, -0.5141, -0.4018), (-0.1803, -0.5282, -0.4906), (-0.1696, -0.5475, -0.8949), (-0.1621, -0.5668, -0.8525), (-0.1416, -0.581, -0.7365), (-0.1135, -0.5861, -0.578), (-0.08545, -0.581, -0.4195), (-0.06492, -0.5668, -0.3035), (-0.05741, -0.5475, -0.261), (-0.06492, -0.5282, -0.3035), (-0.08545, -0.5141, -0.4195), (-0.1135, -0.5089, -0.578), (-0.1416, -0.5141, -0.7365), (-0.1621, -0.5282, -0.8525), (-0.09467, -0.5861, -0.8538), (-0.06898, -0.581, -0.6608), (-0.05017, -0.5668, -0.5196), (-0.04328, -0.5475, -0.4679), (-0.05017, -0.5282, -0.5196), (-0.06898, -0.5141, -0.6608), (-0.09467, -0.5089, -0.8538), (-0.04943, -0.581, -0.879), (-0.03266, -0.5668, -0.7149), (-0.02652, -0.5475, -0.6549), (-0.03266, -0.5282, -0.7149), (-0.04943, -0.5141, -0.879), (0.2345, -0.5668, -0.8863), (0.2292, -0.5475, -0.8189), (0.2345, -0.5282, -0.8863), (0.2712, -0.581, -0.879), (0.2544, -0.5668, -0.7149), (0.2483, -0.5475, -0.6549), (0.2544, -0.5282, -0.7149), (0.2712, -0.5141, -0.879), (0.3164, -0.5861, -0.8538), (0.2907, -0.581, -0.6608), (0.2719, -0.5668, -0.5196), (0.2651, -0.5475, -0.4679), (0.2719, -0.5282, -0.5196), (0.2907, -0.5141, -0.6608), (0.3164, -0.5089, -0.8538), (0.3914, -0.5475, -0.8949), (0.3839, -0.5668, -0.8525), (0.3633, -0.581, -0.7365), (0.3353, -0.5861, -0.578), (0.3072, -0.581, -0.4195), (0.2867, -0.5668, -0.3035), (0.2792, -0.5475, -0.261), (0.2867, -0.5282, -0.3035), (0.3072, -0.5141, -0.4195), (0.3353, -0.5089, -0.578), (0.3633, -0.5141, -0.7365), (0.3839, -0.5282, -0.8525), (0.4101, -0.5475, -0.5231), (0.4021, -0.5668, -0.4906), (0.3802, -0.581, -0.4018), (0.3503, -0.5861, -0.2805), (0.3203, -0.581, -0.1592), (0.2984, -0.5668, -0.07042), (0.2904, -0.5475, -0.03792), (0.2984, -0.5282, -0.07042), (0.3203, -0.5141, -0.1592), (0.3503, -0.5089, -0.2805), (0.3802, -0.5141, -0.4018), (0.4021, -0.5282, -0.4906), (0.4237, -0.5475, -0.1305), (0.4153, -0.5668, -0.1085), (0.3924, -0.581, -0.04846), (0.3612, -0.5861, 0.03357), (0.3299, -0.581, 0.1156), (0.307, -0.5668, 0.1757), (0.2986, -0.5475, 0.1976), (0.307, -0.5282, 0.1757), (0.3299, -0.5141, 0.1156), (0.3612, -0.5089, 0.03357), (0.3924, -0.5141, -0.04846), (0.4153, -0.5282, -0.1085), (0.432, -0.5475, 0.2761), (0.4234, -0.5668, 0.2872), (0.3999, -0.581, 0.3175), (0.3678, -0.5861, 0.3589), (0.3357, -0.581, 0.4002), (0.3122, -0.5668, 0.4305), (0.3035, -0.5475, 0.4416), (0.3122, -0.5282, 0.4305), (0.3357, -0.5141, 0.4002), (0.3678, -0.5089, 0.3589), (0.3999, -0.5141, 0.3175), (0.4234, -0.5282, 0.2872), (0.4348, -0.393, 0.6898), (0.4261, -0.4123, 0.6898), (0.4024, -0.4264, 0.6898), (0.37, -0.4316, 0.6898), (0.3376, -0.4264, 0.6898), (0.3139, -0.4123, 0.6898), (0.3052, -0.393, 0.6898), (0.3139, -0.3737, 0.6898), (0.3376, -0.3595, 0.6898), (0.37, -0.3543, 0.6898), (0.4024, -0.3595, 0.6898), (0.4261, -0.3737, 0.6898), (0.432, -0.393, 1.104), (0.4234, -0.4123, 1.092), (0.3999, -0.4264, 1.062), (0.3678, -0.4316, 1.021), (0.3357, -0.4264, 0.9794), (0.3122, -0.4123, 0.9492), (0.3035, -0.393, 0.9381), (0.3122, -0.3737, 0.9492), (0.3357, -0.3595, 0.9794), (0.3678, -0.3543, 1.021), (0.3999, -0.3595, 1.062), (0.4234, -0.3737, 1.092), (0.4237, -0.393, 1.51), (0.4153, -0.4123, 1.488), (0.3924, -0.4264, 1.428), (0.3612, -0.4316, 1.346), (0.3299, -0.4264, 1.264), (0.307, -0.4123, 1.204), (0.2986, -0.393, 1.182), (0.307, -0.3737, 1.204), (0.3299, -0.3595, 1.264), (0.3612, -0.3543, 1.346), (0.3924, -0.3595, 1.428), (0.4153, -0.3737, 1.488), (0.4101, -0.393, 1.903), (0.4021, -0.4123, 1.87), (0.3802, -0.4264, 1.781), (0.3503, -0.4316, 1.66), (0.3203, -0.4264, 1.539), (0.2984, -0.4123, 1.45), (0.2904, -0.393, 1.418), (0.2984, -0.3737, 1.45), (0.3203, -0.3595, 1.539), (0.3503, -0.3543, 1.66), (0.3802, -0.3595, 1.781), (0.4021, -0.3737, 1.87), (0.3914, -0.393, 2.275), (0.3839, -0.4123, 2.232), (0.3633, -0.4264, 2.116), (0.3353, -0.4316, 1.958), (0.3072, -0.4264, 1.799), (0.2867, -0.4123, 1.683), (0.2792, -0.393, 1.641), (0.2867, -0.3737, 1.683), (0.3072, -0.3595, 1.799), (0.3353, -0.3543, 1.958), (0.3633, -0.3595, 2.116), (0.3839, -0.3737, 2.232), (0.3678, -0.393, 2.619), (0.3609, -0.4123, 2.568), (0.3421, -0.4264, 2.426), (0.3164, -0.4316, 2.233), (0.2907, -0.4264, 2.041), (0.2719, -0.4123, 1.899), (0.2651, -0.393, 1.848), (0.2719, -0.3737, 1.899), (0.2907, -0.3595, 2.041), (0.3164, -0.3543, 2.233), (0.3421, -0.3595, 2.426), (0.3609, -0.3737, 2.568), (0.3399, -0.393, 2.931), (0.3338, -0.4123, 2.871), (0.317, -0.4264, 2.707), (0.2941, -0.4316, 2.483), (0.2712, -0.4264, 2.259), (0.2544, -0.4123, 2.095), (0.2483, -0.393, 2.035), (0.2544, -0.3737, 2.095), (0.2712, -0.3595, 2.259), (0.2941, -0.3543, 2.483), (0.317, -0.3595, 2.707), (0.3338, -0.3737, 2.871), (0.308, -0.393, 3.204), (0.3028, -0.4123, 3.137), (0.2883, -0.4264, 2.953), (0.2686, -0.4316, 2.702), (0.2489, -0.4264, 2.45), (0.2345, -0.4123, 2.266), (0.2292, -0.393, 2.199), (0.2345, -0.3737, 2.266), (0.2489, -0.3595, 2.45), (0.2686, -0.3543, 2.702), (0.2883, -0.3595, 2.953), (0.3028, -0.3737, 3.137), (0.2728, -0.393, 3.435), (0.2685, -0.4123, 3.361), (0.2566, -0.4264, 3.16), (0.2404, -0.4316, 2.886), (0.2242, -0.4264, 2.611), (0.2124, -0.4123, 2.41), (0.208, -0.393, 2.337), (0.2124, -0.3737, 2.41), (0.2242, -0.3595, 2.611), (0.2404, -0.3543, 2.886), (0.2566, -0.3595, 3.16), (0.2685, -0.3737, 3.361), (0.2348, -0.393, 3.618), (0.2315, -0.4123, 3.54), (0.2224, -0.4264, 3.325), (0.21, -0.4316, 3.032), (0.1976, -0.4264, 2.74), (0.1886, -0.4123, 2.525), (0.1853, -0.393, 2.447), (0.1886, -0.3737, 2.525), (0.1976, -0.3595, 2.74), (0.21, -0.3543, 3.032), (0.2224, -0.3595, 3.325), (0.2315, -0.3737, 3.54), (0.1947, -0.393, 3.751), (0.1925, -0.4123, 3.669), (0.1863, -0.4264, 3.445), (0.1779, -0.4316, 3.139), (0.1696, -0.4264, 2.833), (0.1634, -0.4123, 2.609), (0.1612, -0.393, 2.527), (0.1634, -0.3737, 2.609), (0.1696, -0.3595, 2.833), (0.1779, -0.3543, 3.139), (0.1863, -0.3595, 3.445), (0.1925, -0.3737, 3.669), (0.1532, -0.393, 3.832), (0.152, -0.4123, 3.748), (0.1489, -0.4264, 3.518), (0.1447, -0.4316, 3.204), (0.1405, -0.4264, 2.89), (0.1374, -0.4123, 2.66), (0.1362, -0.393, 2.575), (0.1374, -0.3737, 2.66), (0.1405, -0.3595, 2.89), (0.1447, -0.3543, 3.204), (0.1489, -0.3595, 3.518), (0.152, -0.3737, 3.748), (0.1109, -0.393, 3.859), (0.1109, -0.4123, 3.774), (0.1109, -0.4264, 3.542), (0.1109, -0.4316, 3.225), (0.1109, -0.4264, 2.909), (0.1109, -0.4123, 2.677), (0.1109, -0.393, 2.592), (0.1109, -0.3737, 2.677), (0.1109, -0.3595, 2.909), (0.1109, -0.3543, 3.225), (0.1109, -0.3595, 3.542), (0.1109, -0.3737, 3.774), (0.06861, -0.393, 3.832), (0.06974, -0.4123, 3.748), (0.07284, -0.4264, 3.518), (0.07707, -0.4316, 3.204), (0.08129, -0.4264, 2.89), (0.08439, -0.4123, 2.66), (0.08552, -0.393, 2.575), (0.08439, -0.3737, 2.66), (0.08129, -0.3595, 2.89), (0.07707, -0.3543, 3.204), (0.07284, -0.3595, 3.518), (0.06974, -0.3737, 3.748), (0.02706, -0.393, 3.751), (0.02931, -0.4123, 3.669), (0.03544, -0.4264, 3.445), (0.04382, -0.4316, 3.139), (0.05221, -0.4264, 2.833), (0.05834, -0.4123, 2.609), (0.06059, -0.393, 2.527), (0.05834, -0.3737, 2.609), (0.05221, -0.3595, 2.833), (0.04382, -0.3543, 3.139), (0.03544, -0.3595, 3.445), (0.02931, -0.3737, 3.669), (-0.01306, -0.393, 3.618), (-0.009736, -0.4123, 3.54), (-0.0006629, -0.4264, 3.325), (0.01173, -0.4316, 3.032), (0.02413, -0.4264, 2.74), (0.0332, -0.4123, 2.525), (0.03652, -0.393, 2.447), (0.0332, -0.3737, 2.525), (0.02413, -0.3595, 2.74), (0.01173, -0.3543, 3.032), (-0.0006629, -0.3595, 3.325), (-0.009736, -0.3737, 3.54), (-0.05105, -0.393, 3.435), (-0.04671, -0.4123, 3.361), (-0.03486, -0.4264, 3.16), (-0.01867, -0.4316, 2.886), (-0.002472, -0.4264, 2.611), (0.009383, -0.4123, 2.41), (0.01372, -0.393, 2.337), (0.009383, -0.3737, 2.41), (-0.002472, -0.3595, 2.611), (-0.01867, -0.3543, 2.886), (-0.03486, -0.3595, 3.16), (-0.04671, -0.3737, 3.361), (-0.08628, -0.393, 3.204), (-0.081, -0.4123, 3.137), (-0.06656, -0.4264, 2.953), (-0.04685, -0.4316, 2.702), (-0.02713, -0.4264, 2.45), (-0.0127, -0.4123, 2.266), (-0.007413, -0.393, 2.199), (-0.0127, -0.3737, 2.266), (-0.02713, -0.3595, 2.45), (-0.04685, -0.3543, 2.702), (-0.06656, -0.3595, 2.953), (-0.081, -0.3737, 3.137), (-0.1181, -0.393, 2.931), (-0.112, -0.4123, 2.871), (-0.09523, -0.4264, 2.707), (-0.07233, -0.4316, 2.483), (-0.04943, -0.4264, 2.259), (-0.03266, -0.4123, 2.095), (-0.02652, -0.393, 2.035), (-0.03266, -0.3737, 2.095), (-0.04943, -0.3595, 2.259), (-0.07233, -0.3543, 2.483), (-0.09523, -0.3595, 2.707), (-0.112, -0.3737, 2.871), (-0.1461, -0.393, 2.619), (-0.1392, -0.4123, 2.568), (-0.1204, -0.4264, 2.426), (-0.09467, -0.4316, 2.233), (-0.06898, -0.4264, 2.041), (-0.05017, -0.4123, 1.899), (-0.04328, -0.393, 1.848), (-0.05017, -0.3737, 1.899), (-0.06898, -0.3595, 2.041), (-0.09467, -0.3543, 2.233), (-0.1204, -0.3595, 2.426), (-0.1392, -0.3737, 2.568), (-0.1696, -0.393, 2.275), (-0.1621, -0.4123, 2.232), (-0.1416, -0.4264, 2.116), (-0.1135, -0.4316, 1.958), (-0.08545, -0.4264, 1.799), (-0.06492, -0.4123, 1.683), (-0.05741, -0.393, 1.641), (-0.06492, -0.3737, 1.683), (-0.08545, -0.3595, 1.799), (-0.1135, -0.3543, 1.958), (-0.1416, -0.3595, 2.116), (-0.1621, -0.3737, 2.232), (-0.1883, -0.393, 1.903), (-0.1803, -0.4123, 1.87), (-0.1584, -0.4264, 1.781), (-0.1285, -0.4316, 1.66), (-0.09857, -0.4264, 1.539), (-0.07667, -0.4123, 1.45), (-0.06865, -0.393, 1.418), (-0.07667, -0.3737, 1.45), (-0.09857, -0.3595, 1.539), (-0.1285, -0.3543, 1.66), (-0.1584, -0.3595, 1.781), (-0.1803, -0.3737, 1.87), (-0.202, -0.393, 1.51), (-0.1936, -0.4123, 1.488), (-0.1707, -0.4264, 1.428), (-0.1394, -0.4316, 1.346), (-0.1081, -0.4264, 1.264), (-0.0852, -0.4123, 1.204), (-0.07682, -0.393, 1.182), (-0.0852, -0.3737, 1.204), (-0.1081, -0.3595, 1.264), (-0.1394, -0.3543, 1.346), (-0.1707, -0.3595, 1.428), (-0.1936, -0.3737, 1.488), (-0.2102, -0.393, 1.104), (-0.2016, -0.4123, 1.092), (-0.1781, -0.4264, 1.062), (-0.146, -0.4316, 1.021), (-0.1139, -0.4264, 0.9794), (-0.09038, -0.4123, 0.9492), (-0.08178, -0.393, 0.9381), (-0.09038, -0.3737, 0.9492), (-0.1139, -0.3595, 0.9794), (-0.146, -0.3543, 1.021), (-0.1781, -0.3595, 1.062), (-0.2016, -0.3737, 1.092), (-0.213, -0.393, 0.6898), (-0.2043, -0.4123, 0.6898), (-0.1806, -0.4264, 0.6898), (-0.1482, -0.4316, 0.6898), (-0.1158, -0.4264, 0.6898), (-0.09212, -0.4123, 0.6898), (-0.08344, -0.393, 0.6898), (-0.09212, -0.3737, 0.6898), (-0.1158, -0.3595, 0.6898), (-0.1482, -0.3543, 0.6898), (-0.1806, -0.3595, 0.6898), (-0.2043, -0.3737, 0.6898), (-0.2102, -0.393, 0.2761), (-0.2016, -0.4123, 0.2872), (-0.1781, -0.4264, 0.3175), (-0.146, -0.4316, 0.3589), (-0.1139, -0.4264, 0.4002), (-0.09038, -0.4123, 0.4305), (-0.08178, -0.393, 0.4416), (-0.09038, -0.3737, 0.4305), (-0.1139, -0.3595, 0.4002), (-0.146, -0.3543, 0.3589), (-0.1781, -0.3595, 0.3175), (-0.2016, -0.3737, 0.2872), (-0.202, -0.393, -0.1305), (-0.1936, -0.4123, -0.1085), (-0.1707, -0.4264, -0.04846), (-0.1394, -0.4316, 0.03357), (-0.1081, -0.4264, 0.1156), (-0.0852, -0.4123, 0.1757), (-0.07682, -0.393, 0.1976), (-0.0852, -0.3737, 0.1757), (-0.1081, -0.3595, 0.1156), (-0.1394, -0.3543, 0.03357), (-0.1707, -0.3595, -0.04846), (-0.1936, -0.3737, -0.1085), (-0.1883, -0.393, -0.5231), (-0.1803, -0.4123, -0.4906), (-0.1584, -0.4264, -0.4018), (-0.1285, -0.4316, -0.2805), (-0.09857, -0.4264, -0.1592), (-0.07667, -0.4123, -0.07042), (-0.06865, -0.393, -0.03792), (-0.07667, -0.3737, -0.07042), (-0.09857, -0.3595, -0.1592), (-0.1285, -0.3543, -0.2805), (-0.1584, -0.3595, -0.4018), (-0.1803, -0.3737, -0.4906), (-0.1696, -0.393, -0.8949), (-0.1621, -0.4123, -0.8525), (-0.1416, -0.4264, -0.7365), (-0.1135, -0.4316, -0.578), (-0.08545, -0.4264, -0.4195), (-0.06492, -0.4123, -0.3035), (-0.05741, -0.393, -0.261), (-0.06492, -0.3737, -0.3035), (-0.08545, -0.3595, -0.4195), (-0.1135, -0.3543, -0.578), (-0.1416, -0.3595, -0.7365), (-0.1621, -0.3737, -0.8525), (-0.09467, -0.4316, -0.8538), (-0.06898, -0.4264, -0.6608), (-0.05017, -0.4123, -0.5196), (-0.04328, -0.393, -0.4679), (-0.05017, -0.3737, -0.5196), (-0.06898, -0.3595, -0.6608), (-0.09467, -0.3543, -0.8538), (-0.04943, -0.4264, -0.879), (-0.03266, -0.4123, -0.7149), (-0.02652, -0.393, -0.6549), (-0.03266, -0.3737, -0.7149), (-0.04943, -0.3595, -0.879), (-0.0127, -0.4123, -0.8863), (-0.007413, -0.393, -0.8189), (-0.0127, -0.3737, -0.8863), (-0.05105, -0.393, -2.055), (-0.04671, -0.4123, -1.982), (-0.009736, -0.4123, -2.16), (0.2345, -0.4123, -0.8863), (0.2292, -0.393, -0.8189), (0.2345, -0.3737, -0.8863), (0.2712, -0.4264, -0.879), (0.2544, -0.4123, -0.7149), (0.2483, -0.393, -0.6549), (0.2544, -0.3737, -0.7149), (0.2712, -0.3595, -0.879), (0.3164, -0.4316, -0.8538), (0.2907, -0.4264, -0.6608), (0.2719, -0.4123, -0.5196), (0.2651, -0.393, -0.4679), (0.2719, -0.3737, -0.5196), (0.2907, -0.3595, -0.6608), (0.3164, -0.3543, -0.8538), (0.3914, -0.393, -0.8949), (0.3839, -0.4123, -0.8525), (0.3633, -0.4264, -0.7365), (0.3353, -0.4316, -0.578), (0.3072, -0.4264, -0.4195), (0.2867, -0.4123, -0.3035), (0.2792, -0.393, -0.261), (0.2867, -0.3737, -0.3035), (0.3072, -0.3595, -0.4195), (0.3353, -0.3543, -0.578), (0.3633, -0.3595, -0.7365), (0.3839, -0.3737, -0.8525), (0.4101, -0.393, -0.5231), (0.4021, -0.4123, -0.4906), (0.3802, -0.4264, -0.4018), (0.3503, -0.4316, -0.2805), (0.3203, -0.4264, -0.1592), (0.2984, -0.4123, -0.07042), (0.2904, -0.393, -0.03792), (0.2984, -0.3737, -0.07042), (0.3203, -0.3595, -0.1592), (0.3503, -0.3543, -0.2805), (0.3802, -0.3595, -0.4018), (0.4021, -0.3737, -0.4906), (0.4237, -0.393, -0.1305), (0.4153, -0.4123, -0.1085), (0.3924, -0.4264, -0.04846), (0.3612, -0.4316, 0.03357), (0.3299, -0.4264, 0.1156), (0.307, -0.4123, 0.1757), (0.2986, -0.393, 0.1976), (0.307, -0.3737, 0.1757), (0.3299, -0.3595, 0.1156), (0.3612, -0.3543, 0.03357), (0.3924, -0.3595, -0.04846), (0.4153, -0.3737, -0.1085), (0.432, -0.393, 0.2761), (0.4234, -0.4123, 0.2872), (0.3999, -0.4264, 0.3175), (0.3678, -0.4316, 0.3589), (0.3357, -0.4264, 0.4002), (0.3122, -0.4123, 0.4305), (0.3035, -0.393, 0.4416), (0.3122, -0.3737, 0.4305), (0.3357, -0.3595, 0.4002), (0.3678, -0.3543, 0.3589), (0.3999, -0.3595, 0.3175), (0.4234, -0.3737, 0.2872)], [], [(0, 22, 18, 1), (10, 3, 4, 11), (12, 13, 8, 7), (10, 12, 7, 3), (3, 7, 8, 4), (14, 17, 16, 15), (11, 4, 9, 5), (13, 11, 5, 2), (13, 2, 16, 17, 19, 18, 22, 23), (4, 8, 6, 9), (9, 6, 2, 5), (8, 13, 23, 20, 21, 19, 17, 14), (6, 8, 14, 15), (2, 6, 15, 16), (22, 0, 20, 23), (20, 0, 1, 21), (21, 1, 18, 19), (24, 36, 37, 25), (25, 37, 38, 26), (26, 38, 39, 27), (27, 39, 40, 28), (28, 40, 41, 29), (29, 41, 42, 30), (30, 42, 43, 31), (31, 43, 44, 32), (32, 44, 45, 33), (33, 45, 46, 34), (34, 46, 47, 35), (35, 47, 36, 24), (36, 48, 49, 37), (37, 49, 50, 38), (38, 50, 51, 39), (39, 51, 52, 40), (40, 52, 53, 41), (41, 53, 54, 42), (42, 54, 55, 43), (43, 55, 56, 44), (44, 56, 57, 45), (45, 57, 58, 46), (46, 58, 59, 47), (47, 59, 48, 36), (48, 60, 61, 49), (49, 61, 62, 50), (50, 62, 63, 51), (51, 63, 64, 52), (52, 64, 65, 53), (53, 65, 66, 54), (54, 66, 67, 55), (55, 67, 68, 56), (56, 68, 69, 57), (57, 69, 70, 58), (58, 70, 71, 59), (59, 71, 60, 48), (60, 72, 73, 61), (61, 73, 74, 62), (62, 74, 75, 63), (63, 75, 76, 64), (64, 76, 77, 65), (65, 77, 78, 66), (66, 78, 79, 67), (67, 79, 80, 68), (68, 80, 81, 69), (69, 81, 82, 70), (70, 82, 83, 71), (71, 83, 72, 60), (72, 84, 85, 73), (73, 85, 86, 74), (74, 86, 87, 75), (75, 87, 88, 76), (76, 88, 89, 77), (77, 89, 90, 78), (78, 90, 91, 79), (79, 91, 92, 80), (80, 92, 93, 81), (81, 93, 94, 82), (82, 94, 95, 83), (83, 95, 84, 72), (84, 96, 97, 85), (85, 97, 98, 86), (86, 98, 99, 87), (87, 99, 100, 88), (88, 100, 101, 89), (89, 101, 102, 90), (90, 102, 103, 91), (91, 103, 104, 92), (92, 104, 105, 93), (93, 105, 106, 94), (94, 106, 107, 95), (95, 107, 96, 84), (96, 108, 109, 97), (97, 109, 110, 98), (98, 110, 111, 99), (99, 111, 112, 100), (100, 112, 113, 101), (101, 113, 114, 102), (102, 114, 115, 103), (103, 115, 116, 104), (104, 116, 117, 105), (105, 117, 118, 106), (106, 118, 119, 107), (107, 119, 108, 96), (108, 120, 121, 109), (109, 121, 122, 110), (110, 122, 123, 111), (111, 123, 124, 112), (112, 124, 125, 113), (113, 125, 126, 114), (114, 126, 127, 115), (115, 127, 128, 116), (116, 128, 129, 117), (117, 129, 130, 118), (118, 130, 131, 119), (119, 131, 120, 108), (120, 132, 133, 121), (121, 133, 134, 122), (122, 134, 135, 123), (123, 135, 136, 124), (124, 136, 137, 125), (125, 137, 138, 126), (126, 138, 139, 127), (127, 139, 140, 128), (128, 140, 141, 129), (129, 141, 142, 130), (130, 142, 143, 131), (131, 143, 132, 120), (132, 144, 145, 133), (133, 145, 146, 134), (134, 146, 147, 135), (135, 147, 148, 136), (136, 148, 149, 137), (137, 149, 150, 138), (138, 150, 151, 139), (139, 151, 152, 140), (140, 152, 153, 141), (141, 153, 154, 142), (142, 154, 155, 143), (143, 155, 144, 132), (144, 156, 157, 145), (145, 157, 158, 146), (146, 158, 159, 147), (147, 159, 160, 148), (148, 160, 161, 149), (149, 161, 162, 150), (150, 162, 163, 151), (151, 163, 164, 152), (152, 164, 165, 153), (153, 165, 166, 154), (154, 166, 167, 155), (155, 167, 156, 144), (156, 168, 169, 157), (157, 169, 170, 158), (158, 170, 171, 159), (159, 171, 172, 160), (160, 172, 173, 161), (161, 173, 174, 162), (162, 174, 175, 163), (163, 175, 176, 164), (164, 176, 177, 165), (165, 177, 178, 166), (166, 178, 179, 167), (167, 179, 168, 156), (168, 180, 181, 169), (169, 181, 182, 170), (170, 182, 183, 171), (171, 183, 184, 172), (172, 184, 185, 173), (173, 185, 186, 174), (174, 186, 187, 175), (175, 187, 188, 176), (176, 188, 189, 177), (177, 189, 190, 178), (178, 190, 191, 179), (179, 191, 180, 168), (180, 192, 193, 181), (181, 193, 194, 182), (182, 194, 195, 183), (183, 195, 196, 184), (184, 196, 197, 185), (185, 197, 198, 186), (186, 198, 199, 187), (187, 199, 200, 188), (188, 200, 201, 189), (189, 201, 202, 190), (190, 202, 203, 191), (191, 203, 192, 180), (192, 204, 205, 193), (193, 205, 206, 194), (194, 206, 207, 195), (195, 207, 208, 196), (196, 208, 209, 197), (197, 209, 210, 198), (198, 210, 211, 199), (199, 211, 212, 200), (200, 212, 213, 201), (201, 213, 214, 202), (202, 214, 215, 203), (203, 215, 204, 192), (204, 216, 217, 205), (205, 217, 218, 206), (206, 218, 219, 207), (207, 219, 220, 208), (208, 220, 221, 209), (209, 221, 222, 210), (210, 222, 223, 211), (211, 223, 224, 212), (212, 224, 225, 213), (213, 225, 226, 214), (214, 226, 227, 215), (215, 227, 216, 204), (216, 228, 229, 217), (217, 229, 230, 218), (218, 230, 231, 219), (219, 231, 232, 220), (220, 232, 233, 221), (221, 233, 234, 222), (222, 234, 235, 223), (223, 235, 236, 224), (224, 236, 237, 225), (225, 237, 238, 226), (226, 238, 239, 227), (227, 239, 228, 216), (228, 240, 241, 229), (229, 241, 242, 230), (230, 242, 243, 231), (231, 243, 244, 232), (232, 244, 245, 233), (233, 245, 246, 234), (234, 246, 247, 235), (235, 247, 248, 236), (236, 248, 249, 237), (237, 249, 250, 238), (238, 250, 251, 239), (239, 251, 240, 228), (240, 252, 253, 241), (241, 253, 254, 242), (242, 254, 255, 243), (243, 255, 256, 244), (244, 256, 257, 245), (245, 257, 258, 246), (246, 258, 259, 247), (247, 259, 260, 248), (248, 260, 261, 249), (249, 261, 262, 250), (250, 262, 263, 251), (251, 263, 252, 240), (252, 264, 265, 253), (253, 265, 266, 254), (254, 266, 267, 255), (255, 267, 268, 256), (256, 268, 269, 257), (257, 269, 270, 258), (258, 270, 271, 259), (259, 271, 272, 260), (260, 272, 273, 261), (261, 273, 274, 262), (262, 274, 275, 263), (263, 275, 264, 252), (264, 276, 277, 265), (265, 277, 278, 266), (266, 278, 279, 267), (267, 279, 280, 268), (268, 280, 281, 269), (269, 281, 282, 270), (270, 282, 283, 271), (271, 283, 284, 272), (272, 284, 285, 273), (273, 285, 286, 274), (274, 286, 287, 275), (275, 287, 276, 264), (276, 288, 289, 277), (277, 289, 290, 278), (278, 290, 291, 279), (279, 291, 292, 280), (280, 292, 293, 281), (281, 293, 294, 282), (282, 294, 295, 283), (283, 295, 296, 284), (284, 296, 297, 285), (285, 297, 298, 286), (286, 298, 299, 287), (287, 299, 288, 276), (288, 300, 301, 289), (289, 301, 302, 290), (290, 302, 303, 291), (291, 303, 304, 292), (292, 304, 305, 293), (293, 305, 306, 294), (294, 306, 307, 295), (295, 307, 308, 296), (296, 308, 309, 297), (297, 309, 310, 298), (298, 310, 311, 299), (299, 311, 300, 288), (300, 312, 313, 301), (301, 313, 314, 302), (302, 314, 315, 303), (303, 315, 316, 304), (304, 316, 317, 305), (305, 317, 318, 306), (306, 318, 319, 307), (307, 319, 320, 308), (308, 320, 321, 309), (309, 321, 322, 310), (310, 322, 323, 311), (311, 323, 312, 300), (312, 324, 325, 313), (313, 325, 326, 314), (314, 326, 327, 315), (315, 327, 328, 316), (316, 328, 329, 317), (317, 329, 330, 318), (318, 330, 331, 319), (319, 331, 332, 320), (320, 332, 333, 321), (321, 333, 334, 322), (322, 334, 335, 323), (323, 335, 324, 312), (324, 336, 337, 325), (325, 337, 338, 326), (326, 338, 339, 327), (327, 339, 340, 328), (328, 340, 341, 329), (329, 341, 342, 330), (330, 342, 343, 331), (331, 343, 344, 332), (332, 344, 345, 333), (333, 345, 346, 334), (334, 346, 347, 335), (335, 347, 336, 324), (336, 348, 349, 337), (337, 349, 350, 338), (338, 350, 351, 339), (339, 351, 352, 340), (340, 352, 353, 341), (341, 353, 354, 342), (342, 354, 355, 343), (343, 355, 356, 344), (344, 356, 357, 345), (345, 357, 358, 346), (346, 358, 359, 347), (347, 359, 348, 336), (348, 360, 361, 349), (349, 361, 362, 350), (350, 362, 363, 351), (351, 363, 364, 352), (352, 364, 365, 353), (353, 365, 366, 354), (354, 366, 367, 355), (355, 367, 368, 356), (356, 368, 369, 357), (357, 369, 370, 358), (358, 370, 371, 359), (359, 371, 360, 348), (363, 372, 373, 364), (364, 373, 374, 365), (365, 374, 375, 366), (366, 375, 376, 367), (367, 376, 377, 368), (368, 377, 378, 369), (373, 379, 380, 374), (374, 380, 381, 375), (375, 381, 382, 376), (376, 382, 383, 377), (384, 388, 389, 385), (385, 389, 390, 386), (387, 393, 394, 388), (388, 394, 395, 389), (389, 395, 396, 390), (390, 396, 397, 391), (392, 402, 403, 393), (393, 403, 404, 394), (394, 404, 405, 395), (395, 405, 406, 396), (396, 406, 407, 397), (397, 407, 408, 398), (399, 411, 412, 400), (400, 412, 413, 401), (401, 413, 414, 402), (402, 414, 415, 403), (403, 415, 416, 404), (404, 416, 417, 405), (405, 417, 418, 406), (406, 418, 419, 407), (407, 419, 420, 408), (408, 420, 421, 409), (409, 421, 422, 410), (410, 422, 411, 399), (411, 423, 424, 412), (412, 424, 425, 413), (413, 425, 426, 414), (414, 426, 427, 415), (415, 427, 428, 416), (416, 428, 429, 417), (417, 429, 430, 418), (418, 430, 431, 419), (419, 431, 432, 420), (420, 432, 433, 421), (421, 433, 434, 422), (422, 434, 423, 411), (423, 435, 436, 424), (424, 436, 437, 425), (425, 437, 438, 426), (426, 438, 439, 427), (427, 439, 440, 428), (428, 440, 441, 429), (429, 441, 442, 430), (430, 442, 443, 431), (431, 443, 444, 432), (432, 444, 445, 433), (433, 445, 446, 434), (434, 446, 435, 423), (435, 24, 25, 436), (436, 25, 26, 437), (437, 26, 27, 438), (438, 27, 28, 439), (439, 28, 29, 440), (440, 29, 30, 441), (441, 30, 31, 442), (442, 31, 32, 443), (443, 32, 33, 444), (444, 33, 34, 445), (445, 34, 35, 446), (446, 35, 24, 435), (447, 459, 460, 448), (448, 460, 461, 449), (449, 461, 462, 450), (450, 462, 463, 451), (451, 463, 464, 452), (452, 464, 465, 453), (453, 465, 466, 454), (454, 466, 467, 455), (455, 467, 468, 456), (456, 468, 469, 457), (457, 469, 470, 458), (458, 470, 459, 447), (459, 471, 472, 460), (460, 472, 473, 461), (461, 473, 474, 462), (462, 474, 475, 463), (463, 475, 476, 464), (464, 476, 477, 465), (465, 477, 478, 466), (466, 478, 479, 467), (467, 479, 480, 468), (468, 480, 481, 469), (469, 481, 482, 470), (470, 482, 471, 459), (471, 483, 484, 472), (472, 484, 485, 473), (473, 485, 486, 474), (474, 486, 487, 475), (475, 487, 488, 476), (476, 488, 489, 477), (477, 489, 490, 478), (478, 490, 491, 479), (479, 491, 492, 480), (480, 492, 493, 481), (481, 493, 494, 482), (482, 494, 483, 471), (483, 495, 496, 484), (484, 496, 497, 485), (485, 497, 498, 486), (486, 498, 499, 487), (487, 499, 500, 488), (488, 500, 501, 489), (489, 501, 502, 490), (490, 502, 503, 491), (491, 503, 504, 492), (492, 504, 505, 493), (493, 505, 506, 494), (494, 506, 495, 483), (495, 507, 508, 496), (496, 508, 509, 497), (497, 509, 510, 498), (498, 510, 511, 499), (499, 511, 512, 500), (500, 512, 513, 501), (501, 513, 514, 502), (502, 514, 515, 503), (503, 515, 516, 504), (504, 516, 517, 505), (505, 517, 518, 506), (506, 518, 507, 495), (507, 519, 520, 508), (508, 520, 521, 509), (509, 521, 522, 510), (510, 522, 523, 511), (511, 523, 524, 512), (512, 524, 525, 513), (513, 525, 526, 514), (514, 526, 527, 515), (515, 527, 528, 516), (516, 528, 529, 517), (517, 529, 530, 518), (518, 530, 519, 507), (519, 531, 532, 520), (520, 532, 533, 521), (521, 533, 534, 522), (522, 534, 535, 523), (523, 535, 536, 524), (524, 536, 537, 525), (525, 537, 538, 526), (526, 538, 539, 527), (527, 539, 540, 528), (528, 540, 541, 529), (529, 541, 542, 530), (530, 542, 531, 519), (531, 543, 544, 532), (532, 544, 545, 533), (533, 545, 546, 534), (534, 546, 547, 535), (535, 547, 548, 536), (536, 548, 549, 537), (537, 549, 550, 538), (538, 550, 551, 539), (539, 551, 552, 540), (540, 552, 553, 541), (541, 553, 554, 542), (542, 554, 543, 531), (543, 555, 556, 544), (544, 556, 557, 545), (545, 557, 558, 546), (546, 558, 559, 547), (547, 559, 560, 548), (548, 560, 561, 549), (549, 561, 562, 550), (550, 562, 563, 551), (551, 563, 564, 552), (552, 564, 565, 553), (553, 565, 566, 554), (554, 566, 555, 543), (555, 567, 568, 556), (556, 568, 569, 557), (557, 569, 570, 558), (558, 570, 571, 559), (559, 571, 572, 560), (560, 572, 573, 561), (561, 573, 574, 562), (562, 574, 575, 563), (563, 575, 576, 564), (564, 576, 577, 565), (565, 577, 578, 566), (566, 578, 567, 555), (567, 579, 580, 568), (568, 580, 581, 569), (569, 581, 582, 570), (570, 582, 583, 571), (571, 583, 584, 572), (572, 584, 585, 573), (573, 585, 586, 574), (574, 586, 587, 575), (575, 587, 588, 576), (576, 588, 589, 577), (577, 589, 590, 578), (578, 590, 579, 567), (579, 591, 592, 580), (580, 592, 593, 581), (581, 593, 594, 582), (582, 594, 595, 583), (583, 595, 596, 584), (584, 596, 597, 585), (585, 597, 598, 586), (586, 598, 599, 587), (587, 599, 600, 588), (588, 600, 601, 589), (589, 601, 602, 590), (590, 602, 591, 579), (591, 603, 604, 592), (592, 604, 605, 593), (593, 605, 606, 594), (594, 606, 607, 595), (595, 607, 608, 596), (596, 608, 609, 597), (597, 609, 610, 598), (598, 610, 611, 599), (599, 611, 612, 600), (600, 612, 613, 601), (601, 613, 614, 602), (602, 614, 603, 591), (603, 615, 616, 604), (604, 616, 617, 605), (605, 617, 618, 606), (606, 618, 619, 607), (607, 619, 620, 608), (608, 620, 621, 609), (609, 621, 622, 610), (610, 622, 623, 611), (611, 623, 624, 612), (612, 624, 625, 613), (613, 625, 626, 614), (614, 626, 615, 603), (615, 627, 628, 616), (616, 628, 629, 617), (617, 629, 630, 618), (618, 630, 631, 619), (619, 631, 632, 620), (620, 632, 633, 621), (621, 633, 634, 622), (622, 634, 635, 623), (623, 635, 636, 624), (624, 636, 637, 625), (625, 637, 638, 626), (626, 638, 627, 615), (627, 639, 640, 628), (628, 640, 641, 629), (629, 641, 642, 630), (630, 642, 643, 631), (631, 643, 644, 632), (632, 644, 645, 633), (633, 645, 646, 634), (634, 646, 647, 635), (635, 647, 648, 636), (636, 648, 649, 637), (637, 649, 650, 638), (638, 650, 639, 627), (639, 651, 652, 640), (640, 652, 653, 641), (641, 653, 654, 642), (642, 654, 655, 643), (643, 655, 656, 644), (644, 656, 657, 645), (645, 657, 658, 646), (646, 658, 659, 647), (647, 659, 660, 648), (648, 660, 661, 649), (649, 661, 662, 650), (650, 662, 651, 639), (651, 663, 664, 652), (652, 664, 665, 653), (653, 665, 666, 654), (654, 666, 667, 655), (655, 667, 668, 656), (656, 668, 669, 657), (657, 669, 670, 658), (658, 670, 671, 659), (659, 671, 672, 660), (660, 672, 673, 661), (661, 673, 674, 662), (662, 674, 663, 651), (663, 675, 676, 664), (664, 676, 677, 665), (665, 677, 678, 666), (666, 678, 679, 667), (667, 679, 680, 668), (668, 680, 681, 669), (669, 681, 682, 670), (670, 682, 683, 671), (671, 683, 684, 672), (672, 684, 685, 673), (673, 685, 686, 674), (674, 686, 675, 663), (675, 687, 688, 676), (676, 688, 689, 677), (677, 689, 690, 678), (678, 690, 691, 679), (679, 691, 692, 680), (680, 692, 693, 681), (681, 693, 694, 682), (682, 694, 695, 683), (683, 695, 696, 684), (684, 696, 697, 685), (685, 697, 698, 686), (686, 698, 687, 675), (687, 699, 700, 688), (688, 700, 701, 689), (689, 701, 702, 690), (690, 702, 703, 691), (691, 703, 704, 692), (692, 704, 705, 693), (693, 705, 706, 694), (694, 706, 707, 695), (695, 707, 708, 696), (696, 708, 709, 697), (697, 709, 710, 698), (698, 710, 699, 687), (699, 711, 712, 700), (700, 712, 713, 701), (701, 713, 714, 702), (702, 714, 715, 703), (703, 715, 716, 704), (704, 716, 717, 705), (705, 717, 718, 706), (706, 718, 719, 707), (707, 719, 720, 708), (708, 720, 721, 709), (709, 721, 722, 710), (710, 722, 711, 699), (711, 723, 724, 712), (712, 724, 725, 713), (713, 725, 726, 714), (714, 726, 727, 715), (715, 727, 728, 716), (716, 728, 729, 717), (717, 729, 730, 718), (718, 730, 731, 719), (719, 731, 732, 720), (720, 732, 733, 721), (721, 733, 734, 722), (722, 734, 723, 711), (723, 735, 736, 724), (724, 736, 737, 725), (725, 737, 738, 726), (726, 738, 739, 727), (727, 739, 740, 728), (728, 740, 741, 729), (729, 741, 742, 730), (730, 742, 743, 731), (731, 743, 744, 732), (732, 744, 745, 733), (733, 745, 746, 734), (734, 746, 735, 723), (735, 747, 748, 736), (736, 748, 749, 737), (737, 749, 750, 738), (738, 750, 751, 739), (739, 751, 752, 740), (740, 752, 753, 741), (741, 753, 754, 742), (742, 754, 755, 743), (743, 755, 756, 744), (744, 756, 757, 745), (745, 757, 758, 746), (746, 758, 747, 735), (747, 759, 760, 748), (748, 760, 761, 749), (749, 761, 762, 750), (750, 762, 763, 751), (751, 763, 764, 752), (752, 764, 765, 753), (753, 765, 766, 754), (754, 766, 767, 755), (755, 767, 768, 756), (756, 768, 769, 757), (757, 769, 770, 758), (758, 770, 759, 747), (759, 771, 772, 760), (760, 772, 773, 761), (761, 773, 774, 762), (762, 774, 775, 763), (763, 775, 776, 764), (764, 776, 777, 765), (765, 777, 778, 766), (766, 778, 779, 767), (767, 779, 780, 768), (768, 780, 781, 769), (769, 781, 782, 770), (770, 782, 771, 759), (771, 783, 784, 772), (772, 784, 785, 773), (773, 785, 786, 774), (774, 786, 787, 775), (775, 787, 788, 776), (776, 788, 789, 777), (777, 789, 790, 778), (778, 790, 791, 779), (779, 791, 792, 780), (780, 792, 793, 781), (781, 793, 794, 782), (782, 794, 783, 771), (786, 795, 796, 787), (787, 796, 797, 788), (788, 797, 798, 789), (789, 798, 799, 790), (790, 799, 800, 791), (791, 800, 801, 792), (796, 802, 803, 797), (797, 803, 804, 798), (798, 804, 805, 799), (799, 805, 806, 800), (803, 807, 808, 804), (804, 808, 809, 805), (813, 817, 818, 814), (814, 818, 819, 815), (816, 822, 823, 817), (817, 823, 824, 818), (818, 824, 825, 819), (819, 825, 826, 820), (821, 831, 832, 822), (822, 832, 833, 823), (823, 833, 834, 824), (824, 834, 835, 825), (825, 835, 836, 826), (826, 836, 837, 827), (828, 840, 841, 829), (829, 841, 842, 830), (830, 842, 843, 831), (831, 843, 844, 832), (832, 844, 845, 833), (833, 845, 846, 834), (834, 846, 847, 835), (835, 847, 848, 836), (836, 848, 849, 837), (837, 849, 850, 838), (838, 850, 851, 839), (839, 851, 840, 828), (840, 852, 853, 841), (841, 853, 854, 842), (842, 854, 855, 843), (843, 855, 856, 844), (844, 856, 857, 845), (845, 857, 858, 846), (846, 858, 859, 847), (847, 859, 860, 848), (848, 860, 861, 849), (849, 861, 862, 850), (850, 862, 863, 851), (851, 863, 852, 840), (852, 864, 865, 853), (853, 865, 866, 854), (854, 866, 867, 855), (855, 867, 868, 856), (856, 868, 869, 857), (857, 869, 870, 858), (858, 870, 871, 859), (859, 871, 872, 860), (860, 872, 873, 861), (861, 873, 874, 862), (862, 874, 875, 863), (863, 875, 864, 852), (864, 447, 448, 865), (865, 448, 449, 866), (866, 449, 450, 867), (867, 450, 451, 868), (868, 451, 452, 869), (869, 452, 453, 870), (870, 453, 454, 871), (871, 454, 455, 872), (872, 455, 456, 873), (873, 456, 457, 874), (874, 457, 458, 875), (875, 458, 447, 864)])
me_cube.materials.append(mat_material)
me_cube.use_remesh_preserve_volume = False
me_cube.use_remesh_preserve_attributes = False
me_cube.use_mirror_vertex_groups = False
me_cube.update()
me_cylinder_001 = bpy.data.meshes.new('Cylinder.001')
me_cylinder_001.from_pydata([(0.5895, 1.566, -4.968), (-7.105e-15, 1.0, 4.359), (0.7071, 0.7071, 4.359), (1.737, -0.0137, -4.968), (1.0, -4.371e-08, 4.359), (0.7071, -0.7071, 4.359), (0.5895, -1.593, -4.968), (-8.742e-08, -1.0, 4.359), (-1.267, -0.9898, -4.968), (-0.7071, -0.7071, 4.359), (-1.0, 1.192e-08, 4.359), (-1.267, 0.9624, -4.968), (-0.7071, 0.7071, 4.359), (0.07633, -0.0137, -4.496), (-2.209, 1.647, -6.242), (0.9494, 2.673, -6.242), (2.902, -0.0137, -6.242), (0.9494, -2.701, -6.242), (-2.209, -1.674, -6.242), (-0.7967, 2.673, -9.067), (2.362, 1.647, -9.067), (2.362, -1.674, -9.067), (-0.7967, -2.701, -9.067), (-2.749, -0.0137, -9.067), (0.07633, -0.0137, -10.81), (-0.754, 2.542, -5.994), (-2.611, -0.0137, -5.994), (2.25, 1.566, -5.994), (2.25, -1.593, -5.994), (-0.754, -2.569, -5.994), (-2.928, 0.9624, -7.655), (-2.928, -0.9898, -7.655), (0.07633, 3.145, -7.655), (-1.78, 2.542, -7.655), (3.081, 0.9624, -7.655), (1.933, 2.542, -7.655), (1.933, -2.569, -7.655), (3.081, -0.9898, -7.655), (-1.78, -2.569, -7.655), (0.07633, -3.173, -7.655), (-2.098, 1.566, -9.315), (0.9067, 2.542, -9.315), (2.763, -0.0137, -9.315), (0.9067, -2.569, -9.315), (-2.098, -1.593, -9.315), (-0.4368, 1.566, -10.34), (-1.584, -0.0137, -10.34), (1.42, 0.9624, -10.34), (1.42, -0.9898, -10.34), (-0.4368, -1.593, -10.34)], [], [(0, 1, 2), (0, 2, 4, 3), (3, 4, 5), (3, 5, 7, 6), (6, 7, 9, 8), (8, 9, 10), (2, 1, 12, 10, 9, 7, 5, 4), (8, 10, 12, 11), (11, 12, 1, 0), (0, 3, 6, 8, 11), (13, 11, 0), (14, 11, 26), (13, 0, 3), (13, 3, 6), (13, 6, 8), (14, 26, 30), (15, 25, 32), (16, 27, 34), (17, 28, 36), (18, 29, 38), (14, 30, 33), (15, 32, 35), (16, 34, 37), (17, 36, 39), (18, 38, 31), (19, 40, 45), (20, 41, 47), (21, 42, 48), (22, 43, 49), (23, 44, 46), (46, 49, 24), (46, 44, 49), (44, 22, 49), (49, 48, 24), (49, 43, 48), (43, 21, 48), (48, 47, 24), (48, 42, 47), (42, 20, 47), (47, 45, 24), (47, 41, 45), (41, 19, 45), (45, 46, 24), (45, 40, 46), (40, 23, 46), (31, 44, 23), (31, 38, 44), (38, 22, 44), (39, 43, 22), (39, 36, 43), (36, 21, 43), (37, 42, 21), (37, 34, 42), (34, 20, 42), (35, 41, 20), (35, 32, 41), (32, 19, 41), (33, 40, 19), (33, 30, 40), (30, 23, 40), (38, 39, 22), (38, 29, 39), (29, 17, 39), (36, 37, 21), (36, 28, 37), (28, 16, 37), (34, 35, 20), (34, 27, 35), (27, 15, 35), (32, 33, 19), (32, 25, 33), (25, 14, 33), (30, 31, 23), (30, 26, 31), (26, 18, 31), (8, 29, 18), (8, 6, 29), (6, 17, 29), (6, 28, 17), (6, 3, 28), (3, 16, 28), (3, 27, 16), (3, 0, 27), (0, 15, 27), (26, 8, 18), (26, 11, 8), (11, 13, 8), (0, 25, 15), (0, 11, 25), (11, 14, 25)])
me_cylinder_001.use_remesh_preserve_volume = False
me_cylinder_001.use_remesh_preserve_attributes = False
me_cylinder_001.use_mirror_vertex_groups = False
me_cylinder_001.update()

# ---- objects
ob_torus = bpy.data.objects.new('Torus', me_torus)
ob_cylinder = bpy.data.objects.new('Cylinder', me_cylinder)
ob_cube = bpy.data.objects.new('Cube', me_cube)
ob_lamp = bpy.data.objects.new('Lamp', light_lamp)
ob_camera = bpy.data.objects.new('Camera', cam_camera)
ob_cylinder_001 = bpy.data.objects.new('Cylinder.001', me_cylinder_001)

# ---- transforms, parenting, visibility, modifiers, constraints
ob_torus.location = (0.0, 0.0, 0.0)
ob_torus.lineart.crease_threshold = 0.0
ob_cylinder.location = (0.2042, -1.286, 0.518)
ob_cylinder.scale = (-0.08846, -0.08846, -0.08846)
ob_cylinder.lineart.crease_threshold = 0.0
ob_cube.location = (0.0, 0.0, 0.0)
ob_cube.scale = (1.635, 2.741, 0.1671)
ob_cube.lock_rotations_4d = False
ob_cube.empty_display_type = 'ARROWS'
ob_cube.lineart.crease_threshold = 0.0
_m = ob_cube.modifiers.new('Mirror', 'MIRROR')
_m.use_axis = (False, True, False)
ob_lamp.location = (4.076, 1.005, 5.904)
ob_lamp.rotation_euler = (0.6503, 0.05522, 1.866)
ob_lamp.lock_rotations_4d = False
ob_lamp.empty_display_type = 'ARROWS'
ob_lamp.color = (0.0, 0.0, 0.0, 0.0)
ob_lamp.lineart.crease_threshold = 0.0
ob_camera.location = (7.481, -6.508, 5.344)
ob_camera.rotation_euler = (1.109, 0.0, 0.8149)
ob_camera.lock_rotations_4d = False
ob_camera.empty_display_type = 'ARROWS'
ob_camera.color = (0.0, 0.0, 0.0, 0.0)
ob_camera.display_type = 'WIRE'
ob_camera.lineart.crease_threshold = 0.0
ob_cylinder_001.location = (0.2042, 1.288, 0.518)
ob_cylinder_001.scale = (-0.08846, -0.08846, -0.08846)
ob_cylinder_001.lineart.crease_threshold = 0.0

# ---- collection membership
col_collection_1.objects.link(ob_torus)
col_collection_1.objects.link(ob_cylinder)
col_collection_1.objects.link(ob_cube)
col_collection_1.objects.link(ob_lamp)
col_collection_1.objects.link(ob_camera)
col_collection_1.objects.link(ob_cylinder_001)

# ---- scene / render settings (as saved in the file)
scene.camera = ob_camera
scene.frame_start = 1; scene.frame_end = 250; scene.frame_set(1)
scene.render.engine = 'BLENDER_EEVEE_NEXT'
scene.render.resolution_percentage = 50
scene.render.dither_intensity = 0.0
scene.cycles.use_denoising = False
scene.cycles.samples = 128
scene.cycles.sampling_pattern = 'TABULATED_SOBOL'
scene.cycles.use_adaptive_sampling = False
scene.cycles.use_light_tree = False
scene.cycles.blur_glossy = 0.0
scene.cycles.sample_clamp_indirect = 0.0
scene.view_settings.view_transform = 'Standard'
bpy.context.view_layer.update()
